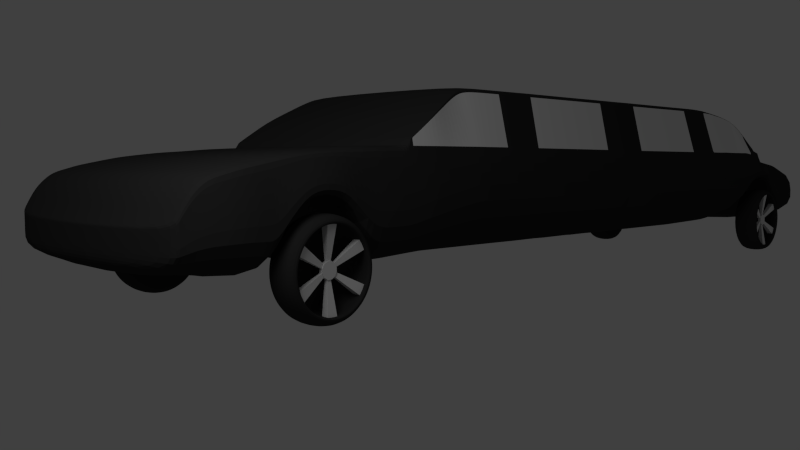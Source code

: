 # Source: limousine.blend  (saved by Blender 2.64.0; exported with 4.5.12 LTS)
import bpy
from mathutils import Matrix  # noqa: F401  (used for matrix-valued properties, if any)

bpy.ops.wm.read_factory_settings(use_empty=True)
scene = bpy.context.scene
scene.name = 'Scene'

# ---- collections
col_collection_1 = bpy.data.collections.new('Collection 1'); scene.collection.children.link(col_collection_1)

# ---- materials (node trees are filled in below, after node groups)
mat_limotire = bpy.data.materials.new('LimoTire')
mat_limotire.alpha_threshold = 0.0
mat_limotire.use_transparent_shadow = False
mat_limotire.diffuse_color = (0.02721, 0.02721, 0.02721, 1.0)
mat_limotire.roughness = 0.5
mat_limotire.line_color = (0.0, 0.0, 0.0, 1.0)
mat_limowheelmetal = bpy.data.materials.new('LimoWheelMetal')
mat_limowheelmetal.alpha_threshold = 0.0
mat_limowheelmetal.use_transparent_shadow = False
mat_limowheelmetal.roughness = 0.5
mat_limowheelmetal.line_color = (0.0, 0.0, 0.0, 1.0)
mat_limometal = bpy.data.materials.new('LimoMetal')
mat_limometal.alpha_threshold = 0.0
mat_limometal.use_transparent_shadow = False
mat_limometal.diffuse_color = (0.03106, 0.03106, 0.03106, 1.0)
mat_limometal.roughness = 0.5
mat_limometal.line_color = (0.0, 0.0, 0.0, 1.0)
mat_limowindow = bpy.data.materials.new('LimoWindow')
mat_limowindow.alpha_threshold = 0.0
mat_limowindow.use_transparent_shadow = False
mat_limowindow.roughness = 0.5
mat_limowindow.line_color = (0.0, 0.0, 0.0, 1.0)

# ---- material node trees

# ---- world
world_world = bpy.data.worlds.new('World'); scene.world = world_world
world_world.color = (0.05088, 0.05088, 0.05088)
world_world.use_sun_shadow = False
world_world.sun_shadow_jitter_overblur = 0.0
world_world.cycles.sampling_method = 'MANUAL'
world_world.cycles.sample_map_resolution = 256

# ---- cameras
cam_camera = bpy.data.cameras.new('Camera')
cam_camera.clip_end = 100.0
cam_camera.lens = 35.0
cam_camera.sensor_width = 32.0
cam_camera.sensor_height = 18.0
cam_camera.ortho_scale = 7.314
cam_camera.dof.focus_distance = 0.0
cam_camera.dof.aperture_fstop = 128.0

# ---- lights
light_lamp = bpy.data.lights.new('Lamp', 'POINT')
light_lamp.transmission_factor = 0.0
light_lamp.cutoff_distance = 30.0
light_lamp.energy = 100.0
light_lamp.shadow_buffer_clip_start = 1.001
light_lamp.shadow_soft_size = 1.0
light_lamp.shadow_maximum_resolution = 0.006
light_lamp.use_absolute_resolution = True
light_lamp.cycles.use_multiple_importance_sampling = False

# ---- meshes
me_cylinder_003 = bpy.data.meshes.new('Cylinder.003')
me_cylinder_003.from_pydata([(1.249e-08, 0.8969, -1.076), (6.452e-09, 0.8969, 1.076), (0.175, 0.8796, -1.076), (0.175, 0.8796, 1.076), (0.3432, 0.8286, -1.076), (0.3432, 0.8286, 1.076), (0.4983, 0.7457, -1.076), (0.4983, 0.7457, 1.076), (0.6342, 0.6342, -1.076), (0.6342, 0.6342, 1.076), (0.7457, 0.4983, -1.076), (0.7457, 0.4983, 1.076), (0.8286, 0.3432, -1.076), (0.8286, 0.3432, 1.076), (0.8796, 0.175, -1.076), (0.8796, 0.175, 1.076), (0.8969, 9.08e-08, -1.076), (0.8969, 1.024e-07, 1.076), (0.8796, -0.175, -1.076), (0.8796, -0.175, 1.076), (0.8286, -0.3432, -1.076), (0.8286, -0.3432, 1.076), (0.7457, -0.4983, -1.076), (0.7457, -0.4983, 1.076), (0.6342, -0.6342, -1.076), (0.6342, -0.6342, 1.076), (0.4983, -0.7457, -1.076), (0.4983, -0.7457, 1.076), (0.3432, -0.8286, -1.076), (0.3432, -0.8286, 1.076), (0.175, -0.8796, -1.076), (0.175, -0.8796, 1.076), (-2.876e-07, -0.8969, -1.076), (-2.937e-07, -0.8969, 1.076), (-0.175, -0.8796, -1.076), (-0.175, -0.8796, 1.076), (-0.3432, -0.8286, -1.076), (-0.3432, -0.8286, 1.076), (-0.4983, -0.7457, -1.076), (-0.4983, -0.7457, 1.076), (-0.6342, -0.6342, -1.076), (-0.6342, -0.6342, 1.076), (-0.7457, -0.4983, -1.076), (-0.7457, -0.4983, 1.076), (-0.8286, -0.3432, -1.076), (-0.8286, -0.3432, 1.076), (-0.8796, -0.175, -1.076), (-0.8796, -0.175, 1.076), (-0.8969, 8.97e-07, -1.076), (-0.8969, 9.086e-07, 1.076), (-0.8796, 0.175, -1.076), (-0.8796, 0.175, 1.076), (-0.8286, 0.3432, -1.076), (-0.8286, 0.3432, 1.076), (-0.7457, 0.4983, -1.076), (-0.7457, 0.4983, 1.076), (-0.6342, 0.6342, -1.076), (-0.6342, 0.6342, 1.076), (-0.4983, 0.7457, -1.076), (-0.4983, 0.7457, 1.076), (-0.3432, 0.8286, -1.076), (-0.3432, 0.8286, 1.076), (-0.175, 0.8796, -1.076), (-0.175, 0.8796, 1.076), (-1.015e-08, 1.1, -0.8), (0.2146, 1.079, -0.8), (0.421, 1.016, -0.8), (0.6111, 0.9146, -0.8), (0.7778, 0.7778, -0.8), (0.9146, 0.6111, -0.8), (1.016, 0.421, -0.8), (1.079, 0.2146, -0.8), (1.1, 5.414e-08, -0.8), (1.079, -0.2146, -0.8), (1.016, -0.421, -0.8), (0.9146, -0.6111, -0.8), (0.7778, -0.7778, -0.8), (0.6111, -0.9146, -0.8), (0.421, -1.016, -0.8), (0.2146, -1.079, -0.8), (-3.748e-07, -1.1, -0.8), (-0.2146, -1.079, -0.8), (-0.421, -1.016, -0.8), (-0.6111, -0.9146, -0.8), (-0.7778, -0.7778, -0.8), (-0.9146, -0.6111, -0.8), (-1.016, -0.421, -0.8), (-1.079, -0.2146, -0.8), (-1.1, 1.039e-06, -0.8), (-1.079, 0.2146, -0.8), (-1.016, 0.421, -0.8), (-0.9146, 0.6111, -0.8), (-0.7778, 0.7778, -0.8), (-0.6111, 0.9146, -0.8), (-0.421, 1.016, -0.8), (-0.2146, 1.079, -0.8), (-7.459e-09, 1.1, 0.8), (0.2146, 1.079, 0.8), (0.421, 1.016, 0.8), (0.6111, 0.9146, 0.8), (0.7778, 0.7778, 0.8), (0.9146, 0.6111, 0.8), (1.016, 0.421, 0.8), (1.079, 0.2146, 0.8), (1.1, 4.896e-08, 0.8), (1.079, -0.2146, 0.8), (1.016, -0.421, 0.8), (0.9146, -0.6111, 0.8), (0.7778, -0.7778, 0.8), (0.6111, -0.9146, 0.8), (0.421, -1.016, 0.8), (0.2146, -1.079, 0.8), (-3.721e-07, -1.1, 0.8), (-0.2146, -1.079, 0.8), (-0.421, -1.016, 0.8), (-0.6111, -0.9146, 0.8), (-0.7778, -0.7778, 0.8), (-0.9146, -0.6111, 0.8), (-1.016, -0.421, 0.8), (-1.079, -0.2146, 0.8), (-1.1, 1.034e-06, 0.8), (-1.079, 0.2146, 0.8), (-1.016, 0.421, 0.8), (-0.9146, 0.6111, 0.8), (-0.7778, 0.7778, 0.8), (-0.6111, 0.9146, 0.8), (-0.421, 1.016, 0.8), (-0.2146, 1.079, 0.8), (-2.428e-08, 0.8969, 0.3531), (0.175, 0.8796, 0.3531), (0.3432, 0.8286, 0.3531), (0.4983, 0.7457, 0.3531), (0.6342, 0.6342, 0.3531), (0.7457, 0.4983, 0.3531), (0.8286, 0.3432, 0.3531), (0.8796, 0.175, 0.3531), (0.8969, 1.383e-07, 0.3531), (0.8796, -0.175, 0.3531), (0.8286, -0.3432, 0.3531), (0.7457, -0.4983, 0.3531), (0.6342, -0.6342, 0.3531), (0.4983, -0.7457, 0.3531), (0.3432, -0.8286, 0.3531), (0.175, -0.8796, 0.3531), (-3.165e-07, -0.8969, 0.3531), (-0.175, -0.8796, 0.3531), (-0.3432, -0.8286, 0.3531), (-0.4983, -0.7457, 0.3531), (-0.6342, -0.6342, 0.3531), (-0.7457, -0.4983, 0.3531), (-0.8286, -0.3432, 0.3531), (-0.8796, -0.175, 0.3531), (-0.8969, 9.366e-07, 0.3531), (-0.8796, 0.175, 0.3531), (-0.8286, 0.3432, 0.3531), (-0.7457, 0.4983, 0.3531), (-0.6342, 0.6342, 0.3531), (-0.4983, 0.7457, 0.3531), (-0.3432, 0.8286, 0.3531), (-0.175, 0.8796, 0.3531), (-0.175, -0.8796, -0.7), (-2.927e-07, -0.8969, -0.7), (0.175, -0.8796, -0.7), (0.3432, -0.8286, -0.7), (0.4983, -0.7457, -0.7), (0.6342, -0.6342, -0.7), (0.7457, -0.4983, -0.7), (0.8286, -0.3432, -0.7), (0.8796, -0.175, -0.7), (0.8969, 1.081e-07, -0.7), (0.8796, 0.175, -0.7), (0.8286, 0.3432, -0.7), (0.7457, 0.4983, -0.7), (0.6342, 0.6342, -0.7), (0.4983, 0.7457, -0.7), (0.3432, 0.8286, -0.7), (0.175, 0.8796, -0.7), (-4.374e-10, 0.8969, -0.7), (-0.175, 0.8796, -0.7), (-0.3432, 0.8286, -0.7), (-0.4983, 0.7457, -0.7), (-0.6342, 0.6342, -0.7), (-0.7457, 0.4983, -0.7), (-0.8286, 0.3432, -0.7), (-0.8796, 0.175, -0.7), (-0.8969, 9.064e-07, -0.7), (-0.8796, -0.175, -0.7), (-0.8286, -0.3432, -0.7), (-0.7457, -0.4983, -0.7), (-0.6342, -0.6342, -0.7), (-0.4983, -0.7457, -0.7), (-0.3432, -0.8286, -0.7)], [], [(96, 1, 3, 97), (97, 3, 5, 98), (98, 5, 7, 99), (99, 7, 9, 100), (100, 9, 11, 101), (101, 11, 13, 102), (102, 13, 15, 103), (103, 15, 17, 104), (104, 17, 19, 105), (105, 19, 21, 106), (106, 21, 23, 107), (107, 23, 25, 108), (108, 25, 27, 109), (109, 27, 29, 110), (110, 29, 31, 111), (111, 31, 33, 112), (112, 33, 35, 113), (113, 35, 37, 114), (114, 37, 39, 115), (115, 39, 41, 116), (116, 41, 43, 117), (117, 43, 45, 118), (118, 45, 47, 119), (119, 47, 49, 120), (120, 49, 51, 121), (121, 51, 53, 122), (122, 53, 55, 123), (123, 55, 57, 124), (124, 57, 59, 125), (125, 59, 61, 126), (3, 1, 63, 61, 59, 57, 55, 53, 51, 49, 47, 45, 43, 41, 39, 37, 35, 33, 31, 29, 27, 25, 23, 21, 19, 17, 15, 13, 11, 9, 7, 5), (127, 63, 1, 96), (126, 61, 63, 127), (161, 160, 145, 144), (0, 64, 65, 2), (2, 65, 66, 4), (4, 66, 67, 6), (6, 67, 68, 8), (8, 68, 69, 10), (10, 69, 70, 12), (12, 70, 71, 14), (14, 71, 72, 16), (16, 72, 73, 18), (18, 73, 74, 20), (20, 74, 75, 22), (22, 75, 76, 24), (24, 76, 77, 26), (26, 77, 78, 28), (28, 78, 79, 30), (30, 79, 80, 32), (32, 80, 81, 34), (34, 81, 82, 36), (36, 82, 83, 38), (38, 83, 84, 40), (40, 84, 85, 42), (42, 85, 86, 44), (44, 86, 87, 46), (46, 87, 88, 48), (48, 88, 89, 50), (50, 89, 90, 52), (52, 90, 91, 54), (54, 91, 92, 56), (56, 92, 93, 58), (58, 93, 94, 60), (62, 95, 64, 0), (60, 94, 95, 62), (64, 96, 97, 65), (65, 97, 98, 66), (66, 98, 99, 67), (67, 99, 100, 68), (68, 100, 101, 69), (69, 101, 102, 70), (70, 102, 103, 71), (71, 103, 104, 72), (72, 104, 105, 73), (73, 105, 106, 74), (74, 106, 107, 75), (75, 107, 108, 76), (76, 108, 109, 77), (77, 109, 110, 78), (78, 110, 111, 79), (79, 111, 112, 80), (80, 112, 113, 81), (81, 113, 114, 82), (82, 114, 115, 83), (83, 115, 116, 84), (84, 116, 117, 85), (85, 117, 118, 86), (86, 118, 119, 87), (87, 119, 120, 88), (88, 120, 121, 89), (89, 121, 122, 90), (90, 122, 123, 91), (91, 123, 124, 92), (92, 124, 125, 93), (93, 125, 126, 94), (95, 127, 96, 64), (94, 126, 127, 95), (128, 129, 130, 131, 132, 133, 134, 135, 136, 137, 138, 139, 140, 141, 142, 143, 144, 145, 146, 147, 148, 149, 150, 151, 152, 153, 154, 155, 156, 157, 158, 159), (162, 161, 144, 143), (163, 162, 143, 142), (164, 163, 142, 141), (165, 164, 141, 140), (166, 165, 140, 139), (167, 166, 139, 138), (168, 167, 138, 137), (169, 168, 137, 136), (170, 169, 136, 135), (171, 170, 135, 134), (172, 171, 134, 133), (173, 172, 133, 132), (174, 173, 132, 131), (175, 174, 131, 130), (176, 175, 130, 129), (178, 177, 128, 159), (179, 178, 159, 158), (180, 179, 158, 157), (181, 180, 157, 156), (182, 181, 156, 155), (183, 182, 155, 154), (184, 183, 154, 153), (185, 184, 153, 152), (186, 185, 152, 151), (187, 186, 151, 150), (177, 176, 129, 128), (188, 187, 150, 149), (189, 188, 149, 148), (190, 189, 148, 147), (191, 190, 147, 146), (160, 191, 146, 145), (32, 34, 160, 161), (30, 32, 161, 162), (28, 30, 162, 163), (26, 28, 163, 164), (24, 26, 164, 165), (22, 24, 165, 166), (20, 22, 166, 167), (18, 20, 167, 168), (16, 18, 168, 169), (14, 16, 169, 170), (12, 14, 170, 171), (10, 12, 171, 172), (8, 10, 172, 173), (6, 8, 173, 174), (4, 6, 174, 175), (2, 4, 175, 176), (62, 0, 177, 178), (60, 62, 178, 179), (58, 60, 179, 180), (56, 58, 180, 181), (54, 56, 181, 182), (52, 54, 182, 183), (50, 52, 183, 184), (48, 50, 184, 185), (46, 48, 185, 186), (44, 46, 186, 187), (0, 2, 176, 177), (42, 44, 187, 188), (40, 42, 188, 189), (38, 40, 189, 190), (36, 38, 190, 191), (34, 36, 191, 160)])
me_cylinder_003.materials.append(mat_limotire)
me_cylinder_003.use_remesh_preserve_volume = False
me_cylinder_003.use_remesh_preserve_attributes = False
me_cylinder_003.use_mirror_vertex_groups = False
me_cylinder_003.update()
me_circle_004 = bpy.data.meshes.new('Circle.004')
me_circle_004.from_pydata([(0.0, 1.0, 0.0), (-0.2588, 0.9659, 0.0), (-0.866, 0.5, 0.0), (-0.9659, 0.2588, 0.0), (-0.866, -0.5, 0.0), (-0.7071, -0.7071, 0.0), (-3.894e-07, -1.0, 0.0), (0.2588, -0.9659, 0.0), (0.866, -0.5, 0.0), (0.9659, -0.2588, 0.0), (0.866, 0.5, 0.0), (0.7071, 0.7071, 0.0), (0.0, 1.0, -0.1944), (-0.2588, 0.9659, -0.1944), (-6.209e-08, -9.065e-08, -0.1917), (-0.866, 0.5, -0.1944), (-0.9659, 0.2588, -0.1944), (0.2032, -0.02765, -0.08611), (0.1632, -0.1241, -0.08611), (-0.866, -0.5, -0.1944), (-0.7071, -0.7071, -0.1944), (0.07765, -0.1898, -0.08611), (-0.02588, -0.2034, -0.08611), (-3.894e-07, -1.0, -0.1944), (0.2588, -0.9659, -0.1944), (-0.1255, -0.1621, -0.08611), (-0.1891, -0.07929, -0.08611), (0.866, -0.5, -0.1944), (0.9659, -0.2588, -0.1944), (-0.2032, 0.02765, -0.08611), (-0.1632, 0.1241, -0.08611), (0.866, 0.5, -0.1944), (0.7071, 0.7071, -0.1944), (-0.07765, 0.1898, -0.08611), (0.02588, 0.2034, -0.08611), (0.02588, 0.2034, -0.1139), (-0.07765, 0.1898, -0.1139), (-0.1632, 0.1241, -0.1139), (-0.2032, 0.02765, -0.1139), (-0.1891, -0.07929, -0.1139), (-0.1255, -0.1621, -0.1139), (-0.02588, -0.2034, -0.1139), (0.07765, -0.1898, -0.1139), (0.1632, -0.1241, -0.1139), (0.2032, -0.02765, -0.1139), (0.1891, 0.07929, -0.1139), (0.1255, 0.1621, -0.1139), (0.02588, 0.2034, -0.1917), (-0.07765, 0.1898, -0.1917), (-0.1632, 0.1241, -0.1917), (-0.2032, 0.02765, -0.1917), (-0.1891, -0.07929, -0.1917), (-0.1255, -0.1621, -0.1917), (-0.02588, -0.2034, -0.1917), (0.07765, -0.1898, -0.1917), (0.1632, -0.1241, -0.1917), (0.2032, -0.02765, -0.1917), (0.1891, 0.07929, -0.1917), (0.1255, 0.1621, -0.1917), (-6.224e-08, -9.686e-08, -0.08611), (0.1891, 0.07929, -0.08611), (0.1255, 0.1621, -0.08611)], [], [(1, 36, 35, 0), (38, 3, 16, 50), (58, 32, 31, 57), (17, 59, 18), (7, 42, 41, 6), (61, 59, 60), (59, 34, 33), (30, 59, 33), (59, 25, 22), (40, 5, 20, 52), (59, 21, 18), (29, 59, 30), (59, 61, 34), (0, 35, 47, 12), (25, 59, 26), (26, 59, 29), (59, 22, 21), (59, 17, 60), (42, 41, 53, 54), (36, 35, 47, 48), (46, 45, 57, 58), (40, 52, 51, 39), (44, 43, 55, 56), (38, 37, 49, 50), (52, 20, 19, 51), (44, 9, 28, 56), (49, 15, 2, 37), (11, 46, 45, 10), (24, 54, 42, 7), (5, 40, 39, 4), (56, 28, 27, 55), (4, 39, 51, 19), (50, 16, 15, 49), (32, 58, 46, 11), (13, 48, 36, 1), (9, 44, 43, 8), (6, 41, 53, 23), (8, 43, 55, 27), (3, 38, 37, 2), (54, 24, 23, 53), (10, 45, 57, 31), (48, 13, 12, 47), (40, 52, 53, 41), (39, 38, 50, 51), (48, 49, 37, 36), (46, 58, 47, 35), (44, 56, 57, 45), (43, 42, 54, 55), (34, 61, 46, 35), (38, 29, 30, 37), (21, 42, 43, 18), (22, 25, 40, 41), (37, 30, 33, 36), (33, 34, 35, 36), (46, 61, 60, 45), (44, 17, 18, 43), (60, 17, 44, 45), (21, 22, 41, 42), (39, 26, 29, 38), (40, 25, 26, 39), (14, 48, 47), (58, 57, 14), (54, 14, 55), (14, 56, 55), (14, 49, 48), (57, 56, 14), (14, 54, 53), (14, 51, 50), (14, 52, 51), (47, 58, 14), (14, 50, 49), (53, 52, 14)])
me_circle_004.materials.append(mat_limowheelmetal)
me_circle_004.use_remesh_preserve_volume = False
me_circle_004.use_remesh_preserve_attributes = False
me_circle_004.use_mirror_vertex_groups = False
me_circle_004.update()
me_circle_003 = bpy.data.meshes.new('Circle.003')
me_circle_003.from_pydata([(0.0, 1.0, 0.0), (-0.2588, 0.9659, 0.0), (-0.866, 0.5, 0.0), (-0.9659, 0.2588, 0.0), (-0.866, -0.5, 0.0), (-0.7071, -0.7071, 0.0), (-3.894e-07, -1.0, 0.0), (0.2588, -0.9659, 0.0), (0.866, -0.5, 0.0), (0.9659, -0.2588, 0.0), (0.866, 0.5, 0.0), (0.7071, 0.7071, 0.0), (0.0, 1.0, -0.1944), (-0.2588, 0.9659, -0.1944), (-6.209e-08, -9.065e-08, -0.1917), (-0.866, 0.5, -0.1944), (-0.9659, 0.2588, -0.1944), (0.2032, -0.02765, -0.08611), (0.1632, -0.1241, -0.08611), (-0.866, -0.5, -0.1944), (-0.7071, -0.7071, -0.1944), (0.07765, -0.1898, -0.08611), (-0.02588, -0.2034, -0.08611), (-3.894e-07, -1.0, -0.1944), (0.2588, -0.9659, -0.1944), (-0.1255, -0.1621, -0.08611), (-0.1891, -0.07929, -0.08611), (0.866, -0.5, -0.1944), (0.9659, -0.2588, -0.1944), (-0.2032, 0.02765, -0.08611), (-0.1632, 0.1241, -0.08611), (0.866, 0.5, -0.1944), (0.7071, 0.7071, -0.1944), (-0.07765, 0.1898, -0.08611), (0.02588, 0.2034, -0.08611), (0.02588, 0.2034, -0.1139), (-0.07765, 0.1898, -0.1139), (-0.1632, 0.1241, -0.1139), (-0.2032, 0.02765, -0.1139), (-0.1891, -0.07929, -0.1139), (-0.1255, -0.1621, -0.1139), (-0.02588, -0.2034, -0.1139), (0.07765, -0.1898, -0.1139), (0.1632, -0.1241, -0.1139), (0.2032, -0.02765, -0.1139), (0.1891, 0.07929, -0.1139), (0.1255, 0.1621, -0.1139), (0.02588, 0.2034, -0.1917), (-0.07765, 0.1898, -0.1917), (-0.1632, 0.1241, -0.1917), (-0.2032, 0.02765, -0.1917), (-0.1891, -0.07929, -0.1917), (-0.1255, -0.1621, -0.1917), (-0.02588, -0.2034, -0.1917), (0.07765, -0.1898, -0.1917), (0.1632, -0.1241, -0.1917), (0.2032, -0.02765, -0.1917), (0.1891, 0.07929, -0.1917), (0.1255, 0.1621, -0.1917), (-6.224e-08, -9.686e-08, -0.08611), (0.1891, 0.07929, -0.08611), (0.1255, 0.1621, -0.08611)], [], [(1, 36, 35, 0), (38, 3, 16, 50), (58, 32, 31, 57), (17, 59, 18), (7, 42, 41, 6), (61, 59, 60), (59, 34, 33), (30, 59, 33), (59, 25, 22), (40, 5, 20, 52), (59, 21, 18), (29, 59, 30), (59, 61, 34), (0, 35, 47, 12), (25, 59, 26), (26, 59, 29), (59, 22, 21), (59, 17, 60), (42, 41, 53, 54), (36, 35, 47, 48), (46, 45, 57, 58), (40, 52, 51, 39), (44, 43, 55, 56), (38, 37, 49, 50), (52, 20, 19, 51), (44, 9, 28, 56), (49, 15, 2, 37), (11, 46, 45, 10), (24, 54, 42, 7), (5, 40, 39, 4), (56, 28, 27, 55), (4, 39, 51, 19), (50, 16, 15, 49), (32, 58, 46, 11), (13, 48, 36, 1), (9, 44, 43, 8), (6, 41, 53, 23), (8, 43, 55, 27), (3, 38, 37, 2), (54, 24, 23, 53), (10, 45, 57, 31), (48, 13, 12, 47), (40, 52, 53, 41), (39, 38, 50, 51), (48, 49, 37, 36), (46, 58, 47, 35), (44, 56, 57, 45), (43, 42, 54, 55), (34, 61, 46, 35), (38, 29, 30, 37), (21, 42, 43, 18), (22, 25, 40, 41), (37, 30, 33, 36), (33, 34, 35, 36), (46, 61, 60, 45), (44, 17, 18, 43), (60, 17, 44, 45), (21, 22, 41, 42), (39, 26, 29, 38), (40, 25, 26, 39), (14, 48, 47), (58, 57, 14), (54, 14, 55), (14, 56, 55), (14, 49, 48), (57, 56, 14), (14, 54, 53), (14, 51, 50), (14, 52, 51), (47, 58, 14), (14, 50, 49), (53, 52, 14)])
me_circle_003.materials.append(mat_limowheelmetal)
me_circle_003.use_remesh_preserve_volume = False
me_circle_003.use_remesh_preserve_attributes = False
me_circle_003.use_mirror_vertex_groups = False
me_circle_003.update()
me_cylinder_002 = bpy.data.meshes.new('Cylinder.002')
me_cylinder_002.from_pydata([(1.249e-08, 0.8969, -1.076), (6.452e-09, 0.8969, 1.076), (0.175, 0.8796, -1.076), (0.175, 0.8796, 1.076), (0.3432, 0.8286, -1.076), (0.3432, 0.8286, 1.076), (0.4983, 0.7457, -1.076), (0.4983, 0.7457, 1.076), (0.6342, 0.6342, -1.076), (0.6342, 0.6342, 1.076), (0.7457, 0.4983, -1.076), (0.7457, 0.4983, 1.076), (0.8286, 0.3432, -1.076), (0.8286, 0.3432, 1.076), (0.8796, 0.175, -1.076), (0.8796, 0.175, 1.076), (0.8969, 9.08e-08, -1.076), (0.8969, 1.024e-07, 1.076), (0.8796, -0.175, -1.076), (0.8796, -0.175, 1.076), (0.8286, -0.3432, -1.076), (0.8286, -0.3432, 1.076), (0.7457, -0.4983, -1.076), (0.7457, -0.4983, 1.076), (0.6342, -0.6342, -1.076), (0.6342, -0.6342, 1.076), (0.4983, -0.7457, -1.076), (0.4983, -0.7457, 1.076), (0.3432, -0.8286, -1.076), (0.3432, -0.8286, 1.076), (0.175, -0.8796, -1.076), (0.175, -0.8796, 1.076), (-2.876e-07, -0.8969, -1.076), (-2.937e-07, -0.8969, 1.076), (-0.175, -0.8796, -1.076), (-0.175, -0.8796, 1.076), (-0.3432, -0.8286, -1.076), (-0.3432, -0.8286, 1.076), (-0.4983, -0.7457, -1.076), (-0.4983, -0.7457, 1.076), (-0.6342, -0.6342, -1.076), (-0.6342, -0.6342, 1.076), (-0.7457, -0.4983, -1.076), (-0.7457, -0.4983, 1.076), (-0.8286, -0.3432, -1.076), (-0.8286, -0.3432, 1.076), (-0.8796, -0.175, -1.076), (-0.8796, -0.175, 1.076), (-0.8969, 8.97e-07, -1.076), (-0.8969, 9.086e-07, 1.076), (-0.8796, 0.175, -1.076), (-0.8796, 0.175, 1.076), (-0.8286, 0.3432, -1.076), (-0.8286, 0.3432, 1.076), (-0.7457, 0.4983, -1.076), (-0.7457, 0.4983, 1.076), (-0.6342, 0.6342, -1.076), (-0.6342, 0.6342, 1.076), (-0.4983, 0.7457, -1.076), (-0.4983, 0.7457, 1.076), (-0.3432, 0.8286, -1.076), (-0.3432, 0.8286, 1.076), (-0.175, 0.8796, -1.076), (-0.175, 0.8796, 1.076), (-1.015e-08, 1.1, -0.8), (0.2146, 1.079, -0.8), (0.421, 1.016, -0.8), (0.6111, 0.9146, -0.8), (0.7778, 0.7778, -0.8), (0.9146, 0.6111, -0.8), (1.016, 0.421, -0.8), (1.079, 0.2146, -0.8), (1.1, 5.414e-08, -0.8), (1.079, -0.2146, -0.8), (1.016, -0.421, -0.8), (0.9146, -0.6111, -0.8), (0.7778, -0.7778, -0.8), (0.6111, -0.9146, -0.8), (0.421, -1.016, -0.8), (0.2146, -1.079, -0.8), (-3.748e-07, -1.1, -0.8), (-0.2146, -1.079, -0.8), (-0.421, -1.016, -0.8), (-0.6111, -0.9146, -0.8), (-0.7778, -0.7778, -0.8), (-0.9146, -0.6111, -0.8), (-1.016, -0.421, -0.8), (-1.079, -0.2146, -0.8), (-1.1, 1.039e-06, -0.8), (-1.079, 0.2146, -0.8), (-1.016, 0.421, -0.8), (-0.9146, 0.6111, -0.8), (-0.7778, 0.7778, -0.8), (-0.6111, 0.9146, -0.8), (-0.421, 1.016, -0.8), (-0.2146, 1.079, -0.8), (-7.459e-09, 1.1, 0.8), (0.2146, 1.079, 0.8), (0.421, 1.016, 0.8), (0.6111, 0.9146, 0.8), (0.7778, 0.7778, 0.8), (0.9146, 0.6111, 0.8), (1.016, 0.421, 0.8), (1.079, 0.2146, 0.8), (1.1, 4.896e-08, 0.8), (1.079, -0.2146, 0.8), (1.016, -0.421, 0.8), (0.9146, -0.6111, 0.8), (0.7778, -0.7778, 0.8), (0.6111, -0.9146, 0.8), (0.421, -1.016, 0.8), (0.2146, -1.079, 0.8), (-3.721e-07, -1.1, 0.8), (-0.2146, -1.079, 0.8), (-0.421, -1.016, 0.8), (-0.6111, -0.9146, 0.8), (-0.7778, -0.7778, 0.8), (-0.9146, -0.6111, 0.8), (-1.016, -0.421, 0.8), (-1.079, -0.2146, 0.8), (-1.1, 1.034e-06, 0.8), (-1.079, 0.2146, 0.8), (-1.016, 0.421, 0.8), (-0.9146, 0.6111, 0.8), (-0.7778, 0.7778, 0.8), (-0.6111, 0.9146, 0.8), (-0.421, 1.016, 0.8), (-0.2146, 1.079, 0.8), (-2.428e-08, 0.8969, 0.3531), (0.175, 0.8796, 0.3531), (0.3432, 0.8286, 0.3531), (0.4983, 0.7457, 0.3531), (0.6342, 0.6342, 0.3531), (0.7457, 0.4983, 0.3531), (0.8286, 0.3432, 0.3531), (0.8796, 0.175, 0.3531), (0.8969, 1.383e-07, 0.3531), (0.8796, -0.175, 0.3531), (0.8286, -0.3432, 0.3531), (0.7457, -0.4983, 0.3531), (0.6342, -0.6342, 0.3531), (0.4983, -0.7457, 0.3531), (0.3432, -0.8286, 0.3531), (0.175, -0.8796, 0.3531), (-3.165e-07, -0.8969, 0.3531), (-0.175, -0.8796, 0.3531), (-0.3432, -0.8286, 0.3531), (-0.4983, -0.7457, 0.3531), (-0.6342, -0.6342, 0.3531), (-0.7457, -0.4983, 0.3531), (-0.8286, -0.3432, 0.3531), (-0.8796, -0.175, 0.3531), (-0.8969, 9.366e-07, 0.3531), (-0.8796, 0.175, 0.3531), (-0.8286, 0.3432, 0.3531), (-0.7457, 0.4983, 0.3531), (-0.6342, 0.6342, 0.3531), (-0.4983, 0.7457, 0.3531), (-0.3432, 0.8286, 0.3531), (-0.175, 0.8796, 0.3531), (-0.175, -0.8796, -0.7), (-2.927e-07, -0.8969, -0.7), (0.175, -0.8796, -0.7), (0.3432, -0.8286, -0.7), (0.4983, -0.7457, -0.7), (0.6342, -0.6342, -0.7), (0.7457, -0.4983, -0.7), (0.8286, -0.3432, -0.7), (0.8796, -0.175, -0.7), (0.8969, 1.081e-07, -0.7), (0.8796, 0.175, -0.7), (0.8286, 0.3432, -0.7), (0.7457, 0.4983, -0.7), (0.6342, 0.6342, -0.7), (0.4983, 0.7457, -0.7), (0.3432, 0.8286, -0.7), (0.175, 0.8796, -0.7), (-4.374e-10, 0.8969, -0.7), (-0.175, 0.8796, -0.7), (-0.3432, 0.8286, -0.7), (-0.4983, 0.7457, -0.7), (-0.6342, 0.6342, -0.7), (-0.7457, 0.4983, -0.7), (-0.8286, 0.3432, -0.7), (-0.8796, 0.175, -0.7), (-0.8969, 9.064e-07, -0.7), (-0.8796, -0.175, -0.7), (-0.8286, -0.3432, -0.7), (-0.7457, -0.4983, -0.7), (-0.6342, -0.6342, -0.7), (-0.4983, -0.7457, -0.7), (-0.3432, -0.8286, -0.7)], [], [(96, 1, 3, 97), (97, 3, 5, 98), (98, 5, 7, 99), (99, 7, 9, 100), (100, 9, 11, 101), (101, 11, 13, 102), (102, 13, 15, 103), (103, 15, 17, 104), (104, 17, 19, 105), (105, 19, 21, 106), (106, 21, 23, 107), (107, 23, 25, 108), (108, 25, 27, 109), (109, 27, 29, 110), (110, 29, 31, 111), (111, 31, 33, 112), (112, 33, 35, 113), (113, 35, 37, 114), (114, 37, 39, 115), (115, 39, 41, 116), (116, 41, 43, 117), (117, 43, 45, 118), (118, 45, 47, 119), (119, 47, 49, 120), (120, 49, 51, 121), (121, 51, 53, 122), (122, 53, 55, 123), (123, 55, 57, 124), (124, 57, 59, 125), (125, 59, 61, 126), (3, 1, 63, 61, 59, 57, 55, 53, 51, 49, 47, 45, 43, 41, 39, 37, 35, 33, 31, 29, 27, 25, 23, 21, 19, 17, 15, 13, 11, 9, 7, 5), (127, 63, 1, 96), (126, 61, 63, 127), (161, 160, 145, 144), (0, 64, 65, 2), (2, 65, 66, 4), (4, 66, 67, 6), (6, 67, 68, 8), (8, 68, 69, 10), (10, 69, 70, 12), (12, 70, 71, 14), (14, 71, 72, 16), (16, 72, 73, 18), (18, 73, 74, 20), (20, 74, 75, 22), (22, 75, 76, 24), (24, 76, 77, 26), (26, 77, 78, 28), (28, 78, 79, 30), (30, 79, 80, 32), (32, 80, 81, 34), (34, 81, 82, 36), (36, 82, 83, 38), (38, 83, 84, 40), (40, 84, 85, 42), (42, 85, 86, 44), (44, 86, 87, 46), (46, 87, 88, 48), (48, 88, 89, 50), (50, 89, 90, 52), (52, 90, 91, 54), (54, 91, 92, 56), (56, 92, 93, 58), (58, 93, 94, 60), (62, 95, 64, 0), (60, 94, 95, 62), (64, 96, 97, 65), (65, 97, 98, 66), (66, 98, 99, 67), (67, 99, 100, 68), (68, 100, 101, 69), (69, 101, 102, 70), (70, 102, 103, 71), (71, 103, 104, 72), (72, 104, 105, 73), (73, 105, 106, 74), (74, 106, 107, 75), (75, 107, 108, 76), (76, 108, 109, 77), (77, 109, 110, 78), (78, 110, 111, 79), (79, 111, 112, 80), (80, 112, 113, 81), (81, 113, 114, 82), (82, 114, 115, 83), (83, 115, 116, 84), (84, 116, 117, 85), (85, 117, 118, 86), (86, 118, 119, 87), (87, 119, 120, 88), (88, 120, 121, 89), (89, 121, 122, 90), (90, 122, 123, 91), (91, 123, 124, 92), (92, 124, 125, 93), (93, 125, 126, 94), (95, 127, 96, 64), (94, 126, 127, 95), (128, 129, 130, 131, 132, 133, 134, 135, 136, 137, 138, 139, 140, 141, 142, 143, 144, 145, 146, 147, 148, 149, 150, 151, 152, 153, 154, 155, 156, 157, 158, 159), (162, 161, 144, 143), (163, 162, 143, 142), (164, 163, 142, 141), (165, 164, 141, 140), (166, 165, 140, 139), (167, 166, 139, 138), (168, 167, 138, 137), (169, 168, 137, 136), (170, 169, 136, 135), (171, 170, 135, 134), (172, 171, 134, 133), (173, 172, 133, 132), (174, 173, 132, 131), (175, 174, 131, 130), (176, 175, 130, 129), (178, 177, 128, 159), (179, 178, 159, 158), (180, 179, 158, 157), (181, 180, 157, 156), (182, 181, 156, 155), (183, 182, 155, 154), (184, 183, 154, 153), (185, 184, 153, 152), (186, 185, 152, 151), (187, 186, 151, 150), (177, 176, 129, 128), (188, 187, 150, 149), (189, 188, 149, 148), (190, 189, 148, 147), (191, 190, 147, 146), (160, 191, 146, 145), (32, 34, 160, 161), (30, 32, 161, 162), (28, 30, 162, 163), (26, 28, 163, 164), (24, 26, 164, 165), (22, 24, 165, 166), (20, 22, 166, 167), (18, 20, 167, 168), (16, 18, 168, 169), (14, 16, 169, 170), (12, 14, 170, 171), (10, 12, 171, 172), (8, 10, 172, 173), (6, 8, 173, 174), (4, 6, 174, 175), (2, 4, 175, 176), (62, 0, 177, 178), (60, 62, 178, 179), (58, 60, 179, 180), (56, 58, 180, 181), (54, 56, 181, 182), (52, 54, 182, 183), (50, 52, 183, 184), (48, 50, 184, 185), (46, 48, 185, 186), (44, 46, 186, 187), (0, 2, 176, 177), (42, 44, 187, 188), (40, 42, 188, 189), (38, 40, 189, 190), (36, 38, 190, 191), (34, 36, 191, 160)])
me_cylinder_002.materials.append(mat_limotire)
me_cylinder_002.use_remesh_preserve_volume = False
me_cylinder_002.use_remesh_preserve_attributes = False
me_cylinder_002.use_mirror_vertex_groups = False
me_cylinder_002.update()
me_cylinder_001 = bpy.data.meshes.new('Cylinder.001')
me_cylinder_001.from_pydata([(1.249e-08, 0.8969, -1.076), (6.452e-09, 0.8969, 1.076), (0.175, 0.8796, -1.076), (0.175, 0.8796, 1.076), (0.3432, 0.8286, -1.076), (0.3432, 0.8286, 1.076), (0.4983, 0.7457, -1.076), (0.4983, 0.7457, 1.076), (0.6342, 0.6342, -1.076), (0.6342, 0.6342, 1.076), (0.7457, 0.4983, -1.076), (0.7457, 0.4983, 1.076), (0.8286, 0.3432, -1.076), (0.8286, 0.3432, 1.076), (0.8796, 0.175, -1.076), (0.8796, 0.175, 1.076), (0.8969, 9.08e-08, -1.076), (0.8969, 1.024e-07, 1.076), (0.8796, -0.175, -1.076), (0.8796, -0.175, 1.076), (0.8286, -0.3432, -1.076), (0.8286, -0.3432, 1.076), (0.7457, -0.4983, -1.076), (0.7457, -0.4983, 1.076), (0.6342, -0.6342, -1.076), (0.6342, -0.6342, 1.076), (0.4983, -0.7457, -1.076), (0.4983, -0.7457, 1.076), (0.3432, -0.8286, -1.076), (0.3432, -0.8286, 1.076), (0.175, -0.8796, -1.076), (0.175, -0.8796, 1.076), (-2.876e-07, -0.8969, -1.076), (-2.937e-07, -0.8969, 1.076), (-0.175, -0.8796, -1.076), (-0.175, -0.8796, 1.076), (-0.3432, -0.8286, -1.076), (-0.3432, -0.8286, 1.076), (-0.4983, -0.7457, -1.076), (-0.4983, -0.7457, 1.076), (-0.6342, -0.6342, -1.076), (-0.6342, -0.6342, 1.076), (-0.7457, -0.4983, -1.076), (-0.7457, -0.4983, 1.076), (-0.8286, -0.3432, -1.076), (-0.8286, -0.3432, 1.076), (-0.8796, -0.175, -1.076), (-0.8796, -0.175, 1.076), (-0.8969, 8.97e-07, -1.076), (-0.8969, 9.086e-07, 1.076), (-0.8796, 0.175, -1.076), (-0.8796, 0.175, 1.076), (-0.8286, 0.3432, -1.076), (-0.8286, 0.3432, 1.076), (-0.7457, 0.4983, -1.076), (-0.7457, 0.4983, 1.076), (-0.6342, 0.6342, -1.076), (-0.6342, 0.6342, 1.076), (-0.4983, 0.7457, -1.076), (-0.4983, 0.7457, 1.076), (-0.3432, 0.8286, -1.076), (-0.3432, 0.8286, 1.076), (-0.175, 0.8796, -1.076), (-0.175, 0.8796, 1.076), (-1.015e-08, 1.1, -0.8), (0.2146, 1.079, -0.8), (0.421, 1.016, -0.8), (0.6111, 0.9146, -0.8), (0.7778, 0.7778, -0.8), (0.9146, 0.6111, -0.8), (1.016, 0.421, -0.8), (1.079, 0.2146, -0.8), (1.1, 5.414e-08, -0.8), (1.079, -0.2146, -0.8), (1.016, -0.421, -0.8), (0.9146, -0.6111, -0.8), (0.7778, -0.7778, -0.8), (0.6111, -0.9146, -0.8), (0.421, -1.016, -0.8), (0.2146, -1.079, -0.8), (-3.748e-07, -1.1, -0.8), (-0.2146, -1.079, -0.8), (-0.421, -1.016, -0.8), (-0.6111, -0.9146, -0.8), (-0.7778, -0.7778, -0.8), (-0.9146, -0.6111, -0.8), (-1.016, -0.421, -0.8), (-1.079, -0.2146, -0.8), (-1.1, 1.039e-06, -0.8), (-1.079, 0.2146, -0.8), (-1.016, 0.421, -0.8), (-0.9146, 0.6111, -0.8), (-0.7778, 0.7778, -0.8), (-0.6111, 0.9146, -0.8), (-0.421, 1.016, -0.8), (-0.2146, 1.079, -0.8), (-7.459e-09, 1.1, 0.8), (0.2146, 1.079, 0.8), (0.421, 1.016, 0.8), (0.6111, 0.9146, 0.8), (0.7778, 0.7778, 0.8), (0.9146, 0.6111, 0.8), (1.016, 0.421, 0.8), (1.079, 0.2146, 0.8), (1.1, 4.896e-08, 0.8), (1.079, -0.2146, 0.8), (1.016, -0.421, 0.8), (0.9146, -0.6111, 0.8), (0.7778, -0.7778, 0.8), (0.6111, -0.9146, 0.8), (0.421, -1.016, 0.8), (0.2146, -1.079, 0.8), (-3.721e-07, -1.1, 0.8), (-0.2146, -1.079, 0.8), (-0.421, -1.016, 0.8), (-0.6111, -0.9146, 0.8), (-0.7778, -0.7778, 0.8), (-0.9146, -0.6111, 0.8), (-1.016, -0.421, 0.8), (-1.079, -0.2146, 0.8), (-1.1, 1.034e-06, 0.8), (-1.079, 0.2146, 0.8), (-1.016, 0.421, 0.8), (-0.9146, 0.6111, 0.8), (-0.7778, 0.7778, 0.8), (-0.6111, 0.9146, 0.8), (-0.421, 1.016, 0.8), (-0.2146, 1.079, 0.8), (-2.428e-08, 0.8969, 0.3531), (0.175, 0.8796, 0.3531), (0.3432, 0.8286, 0.3531), (0.4983, 0.7457, 0.3531), (0.6342, 0.6342, 0.3531), (0.7457, 0.4983, 0.3531), (0.8286, 0.3432, 0.3531), (0.8796, 0.175, 0.3531), (0.8969, 1.383e-07, 0.3531), (0.8796, -0.175, 0.3531), (0.8286, -0.3432, 0.3531), (0.7457, -0.4983, 0.3531), (0.6342, -0.6342, 0.3531), (0.4983, -0.7457, 0.3531), (0.3432, -0.8286, 0.3531), (0.175, -0.8796, 0.3531), (-3.165e-07, -0.8969, 0.3531), (-0.175, -0.8796, 0.3531), (-0.3432, -0.8286, 0.3531), (-0.4983, -0.7457, 0.3531), (-0.6342, -0.6342, 0.3531), (-0.7457, -0.4983, 0.3531), (-0.8286, -0.3432, 0.3531), (-0.8796, -0.175, 0.3531), (-0.8969, 9.366e-07, 0.3531), (-0.8796, 0.175, 0.3531), (-0.8286, 0.3432, 0.3531), (-0.7457, 0.4983, 0.3531), (-0.6342, 0.6342, 0.3531), (-0.4983, 0.7457, 0.3531), (-0.3432, 0.8286, 0.3531), (-0.175, 0.8796, 0.3531), (-0.175, -0.8796, -0.7), (-2.927e-07, -0.8969, -0.7), (0.175, -0.8796, -0.7), (0.3432, -0.8286, -0.7), (0.4983, -0.7457, -0.7), (0.6342, -0.6342, -0.7), (0.7457, -0.4983, -0.7), (0.8286, -0.3432, -0.7), (0.8796, -0.175, -0.7), (0.8969, 1.081e-07, -0.7), (0.8796, 0.175, -0.7), (0.8286, 0.3432, -0.7), (0.7457, 0.4983, -0.7), (0.6342, 0.6342, -0.7), (0.4983, 0.7457, -0.7), (0.3432, 0.8286, -0.7), (0.175, 0.8796, -0.7), (-4.374e-10, 0.8969, -0.7), (-0.175, 0.8796, -0.7), (-0.3432, 0.8286, -0.7), (-0.4983, 0.7457, -0.7), (-0.6342, 0.6342, -0.7), (-0.7457, 0.4983, -0.7), (-0.8286, 0.3432, -0.7), (-0.8796, 0.175, -0.7), (-0.8969, 9.064e-07, -0.7), (-0.8796, -0.175, -0.7), (-0.8286, -0.3432, -0.7), (-0.7457, -0.4983, -0.7), (-0.6342, -0.6342, -0.7), (-0.4983, -0.7457, -0.7), (-0.3432, -0.8286, -0.7)], [], [(96, 1, 3, 97), (97, 3, 5, 98), (98, 5, 7, 99), (99, 7, 9, 100), (100, 9, 11, 101), (101, 11, 13, 102), (102, 13, 15, 103), (103, 15, 17, 104), (104, 17, 19, 105), (105, 19, 21, 106), (106, 21, 23, 107), (107, 23, 25, 108), (108, 25, 27, 109), (109, 27, 29, 110), (110, 29, 31, 111), (111, 31, 33, 112), (112, 33, 35, 113), (113, 35, 37, 114), (114, 37, 39, 115), (115, 39, 41, 116), (116, 41, 43, 117), (117, 43, 45, 118), (118, 45, 47, 119), (119, 47, 49, 120), (120, 49, 51, 121), (121, 51, 53, 122), (122, 53, 55, 123), (123, 55, 57, 124), (124, 57, 59, 125), (125, 59, 61, 126), (3, 1, 63, 61, 59, 57, 55, 53, 51, 49, 47, 45, 43, 41, 39, 37, 35, 33, 31, 29, 27, 25, 23, 21, 19, 17, 15, 13, 11, 9, 7, 5), (127, 63, 1, 96), (126, 61, 63, 127), (161, 160, 145, 144), (0, 64, 65, 2), (2, 65, 66, 4), (4, 66, 67, 6), (6, 67, 68, 8), (8, 68, 69, 10), (10, 69, 70, 12), (12, 70, 71, 14), (14, 71, 72, 16), (16, 72, 73, 18), (18, 73, 74, 20), (20, 74, 75, 22), (22, 75, 76, 24), (24, 76, 77, 26), (26, 77, 78, 28), (28, 78, 79, 30), (30, 79, 80, 32), (32, 80, 81, 34), (34, 81, 82, 36), (36, 82, 83, 38), (38, 83, 84, 40), (40, 84, 85, 42), (42, 85, 86, 44), (44, 86, 87, 46), (46, 87, 88, 48), (48, 88, 89, 50), (50, 89, 90, 52), (52, 90, 91, 54), (54, 91, 92, 56), (56, 92, 93, 58), (58, 93, 94, 60), (62, 95, 64, 0), (60, 94, 95, 62), (64, 96, 97, 65), (65, 97, 98, 66), (66, 98, 99, 67), (67, 99, 100, 68), (68, 100, 101, 69), (69, 101, 102, 70), (70, 102, 103, 71), (71, 103, 104, 72), (72, 104, 105, 73), (73, 105, 106, 74), (74, 106, 107, 75), (75, 107, 108, 76), (76, 108, 109, 77), (77, 109, 110, 78), (78, 110, 111, 79), (79, 111, 112, 80), (80, 112, 113, 81), (81, 113, 114, 82), (82, 114, 115, 83), (83, 115, 116, 84), (84, 116, 117, 85), (85, 117, 118, 86), (86, 118, 119, 87), (87, 119, 120, 88), (88, 120, 121, 89), (89, 121, 122, 90), (90, 122, 123, 91), (91, 123, 124, 92), (92, 124, 125, 93), (93, 125, 126, 94), (95, 127, 96, 64), (94, 126, 127, 95), (128, 129, 130, 131, 132, 133, 134, 135, 136, 137, 138, 139, 140, 141, 142, 143, 144, 145, 146, 147, 148, 149, 150, 151, 152, 153, 154, 155, 156, 157, 158, 159), (162, 161, 144, 143), (163, 162, 143, 142), (164, 163, 142, 141), (165, 164, 141, 140), (166, 165, 140, 139), (167, 166, 139, 138), (168, 167, 138, 137), (169, 168, 137, 136), (170, 169, 136, 135), (171, 170, 135, 134), (172, 171, 134, 133), (173, 172, 133, 132), (174, 173, 132, 131), (175, 174, 131, 130), (176, 175, 130, 129), (178, 177, 128, 159), (179, 178, 159, 158), (180, 179, 158, 157), (181, 180, 157, 156), (182, 181, 156, 155), (183, 182, 155, 154), (184, 183, 154, 153), (185, 184, 153, 152), (186, 185, 152, 151), (187, 186, 151, 150), (177, 176, 129, 128), (188, 187, 150, 149), (189, 188, 149, 148), (190, 189, 148, 147), (191, 190, 147, 146), (160, 191, 146, 145), (32, 34, 160, 161), (30, 32, 161, 162), (28, 30, 162, 163), (26, 28, 163, 164), (24, 26, 164, 165), (22, 24, 165, 166), (20, 22, 166, 167), (18, 20, 167, 168), (16, 18, 168, 169), (14, 16, 169, 170), (12, 14, 170, 171), (10, 12, 171, 172), (8, 10, 172, 173), (6, 8, 173, 174), (4, 6, 174, 175), (2, 4, 175, 176), (62, 0, 177, 178), (60, 62, 178, 179), (58, 60, 179, 180), (56, 58, 180, 181), (54, 56, 181, 182), (52, 54, 182, 183), (50, 52, 183, 184), (48, 50, 184, 185), (46, 48, 185, 186), (44, 46, 186, 187), (0, 2, 176, 177), (42, 44, 187, 188), (40, 42, 188, 189), (38, 40, 189, 190), (36, 38, 190, 191), (34, 36, 191, 160)])
me_cylinder_001.materials.append(mat_limotire)
me_cylinder_001.use_remesh_preserve_volume = False
me_cylinder_001.use_remesh_preserve_attributes = False
me_cylinder_001.use_mirror_vertex_groups = False
me_cylinder_001.update()
me_circle_002 = bpy.data.meshes.new('Circle.002')
me_circle_002.from_pydata([(0.0, 1.0, 0.0), (-0.2588, 0.9659, 0.0), (-0.866, 0.5, 0.0), (-0.9659, 0.2588, 0.0), (-0.866, -0.5, 0.0), (-0.7071, -0.7071, 0.0), (-3.894e-07, -1.0, 0.0), (0.2588, -0.9659, 0.0), (0.866, -0.5, 0.0), (0.9659, -0.2588, 0.0), (0.866, 0.5, 0.0), (0.7071, 0.7071, 0.0), (0.0, 1.0, -0.1944), (-0.2588, 0.9659, -0.1944), (-6.209e-08, -9.065e-08, -0.1917), (-0.866, 0.5, -0.1944), (-0.9659, 0.2588, -0.1944), (0.2032, -0.02765, -0.08611), (0.1632, -0.1241, -0.08611), (-0.866, -0.5, -0.1944), (-0.7071, -0.7071, -0.1944), (0.07765, -0.1898, -0.08611), (-0.02588, -0.2034, -0.08611), (-3.894e-07, -1.0, -0.1944), (0.2588, -0.9659, -0.1944), (-0.1255, -0.1621, -0.08611), (-0.1891, -0.07929, -0.08611), (0.866, -0.5, -0.1944), (0.9659, -0.2588, -0.1944), (-0.2032, 0.02765, -0.08611), (-0.1632, 0.1241, -0.08611), (0.866, 0.5, -0.1944), (0.7071, 0.7071, -0.1944), (-0.07765, 0.1898, -0.08611), (0.02588, 0.2034, -0.08611), (0.02588, 0.2034, -0.1139), (-0.07765, 0.1898, -0.1139), (-0.1632, 0.1241, -0.1139), (-0.2032, 0.02765, -0.1139), (-0.1891, -0.07929, -0.1139), (-0.1255, -0.1621, -0.1139), (-0.02588, -0.2034, -0.1139), (0.07765, -0.1898, -0.1139), (0.1632, -0.1241, -0.1139), (0.2032, -0.02765, -0.1139), (0.1891, 0.07929, -0.1139), (0.1255, 0.1621, -0.1139), (0.02588, 0.2034, -0.1917), (-0.07765, 0.1898, -0.1917), (-0.1632, 0.1241, -0.1917), (-0.2032, 0.02765, -0.1917), (-0.1891, -0.07929, -0.1917), (-0.1255, -0.1621, -0.1917), (-0.02588, -0.2034, -0.1917), (0.07765, -0.1898, -0.1917), (0.1632, -0.1241, -0.1917), (0.2032, -0.02765, -0.1917), (0.1891, 0.07929, -0.1917), (0.1255, 0.1621, -0.1917), (-6.224e-08, -9.686e-08, -0.08611), (0.1891, 0.07929, -0.08611), (0.1255, 0.1621, -0.08611)], [], [(1, 36, 35, 0), (38, 3, 16, 50), (58, 32, 31, 57), (17, 59, 18), (7, 42, 41, 6), (61, 59, 60), (59, 34, 33), (30, 59, 33), (59, 25, 22), (40, 5, 20, 52), (59, 21, 18), (29, 59, 30), (59, 61, 34), (0, 35, 47, 12), (25, 59, 26), (26, 59, 29), (59, 22, 21), (59, 17, 60), (42, 41, 53, 54), (36, 35, 47, 48), (46, 45, 57, 58), (40, 52, 51, 39), (44, 43, 55, 56), (38, 37, 49, 50), (52, 20, 19, 51), (44, 9, 28, 56), (49, 15, 2, 37), (11, 46, 45, 10), (24, 54, 42, 7), (5, 40, 39, 4), (56, 28, 27, 55), (4, 39, 51, 19), (50, 16, 15, 49), (32, 58, 46, 11), (13, 48, 36, 1), (9, 44, 43, 8), (6, 41, 53, 23), (8, 43, 55, 27), (3, 38, 37, 2), (54, 24, 23, 53), (10, 45, 57, 31), (48, 13, 12, 47), (40, 52, 53, 41), (39, 38, 50, 51), (48, 49, 37, 36), (46, 58, 47, 35), (44, 56, 57, 45), (43, 42, 54, 55), (34, 61, 46, 35), (38, 29, 30, 37), (21, 42, 43, 18), (22, 25, 40, 41), (37, 30, 33, 36), (33, 34, 35, 36), (46, 61, 60, 45), (44, 17, 18, 43), (60, 17, 44, 45), (21, 22, 41, 42), (39, 26, 29, 38), (40, 25, 26, 39), (14, 48, 47), (58, 57, 14), (54, 14, 55), (14, 56, 55), (14, 49, 48), (57, 56, 14), (14, 54, 53), (14, 51, 50), (14, 52, 51), (47, 58, 14), (14, 50, 49), (53, 52, 14)])
me_circle_002.materials.append(mat_limowheelmetal)
me_circle_002.use_remesh_preserve_volume = False
me_circle_002.use_remesh_preserve_attributes = False
me_circle_002.use_mirror_vertex_groups = False
me_circle_002.update()
me_circle_001 = bpy.data.meshes.new('Circle.001')
me_circle_001.from_pydata([(0.0, 1.0, 0.0), (-0.2588, 0.9659, 0.0), (-0.866, 0.5, 0.0), (-0.9659, 0.2588, 0.0), (-0.866, -0.5, 0.0), (-0.7071, -0.7071, 0.0), (-3.894e-07, -1.0, 0.0), (0.2588, -0.9659, 0.0), (0.866, -0.5, 0.0), (0.9659, -0.2588, 0.0), (0.866, 0.5, 0.0), (0.7071, 0.7071, 0.0), (0.0, 1.0, -0.1944), (-0.2588, 0.9659, -0.1944), (-6.209e-08, -9.065e-08, -0.1917), (-0.866, 0.5, -0.1944), (-0.9659, 0.2588, -0.1944), (0.2032, -0.02765, -0.08611), (0.1632, -0.1241, -0.08611), (-0.866, -0.5, -0.1944), (-0.7071, -0.7071, -0.1944), (0.07765, -0.1898, -0.08611), (-0.02588, -0.2034, -0.08611), (-3.894e-07, -1.0, -0.1944), (0.2588, -0.9659, -0.1944), (-0.1255, -0.1621, -0.08611), (-0.1891, -0.07929, -0.08611), (0.866, -0.5, -0.1944), (0.9659, -0.2588, -0.1944), (-0.2032, 0.02765, -0.08611), (-0.1632, 0.1241, -0.08611), (0.866, 0.5, -0.1944), (0.7071, 0.7071, -0.1944), (-0.07765, 0.1898, -0.08611), (0.02588, 0.2034, -0.08611), (0.02588, 0.2034, -0.1139), (-0.07765, 0.1898, -0.1139), (-0.1632, 0.1241, -0.1139), (-0.2032, 0.02765, -0.1139), (-0.1891, -0.07929, -0.1139), (-0.1255, -0.1621, -0.1139), (-0.02588, -0.2034, -0.1139), (0.07765, -0.1898, -0.1139), (0.1632, -0.1241, -0.1139), (0.2032, -0.02765, -0.1139), (0.1891, 0.07929, -0.1139), (0.1255, 0.1621, -0.1139), (0.02588, 0.2034, -0.1917), (-0.07765, 0.1898, -0.1917), (-0.1632, 0.1241, -0.1917), (-0.2032, 0.02765, -0.1917), (-0.1891, -0.07929, -0.1917), (-0.1255, -0.1621, -0.1917), (-0.02588, -0.2034, -0.1917), (0.07765, -0.1898, -0.1917), (0.1632, -0.1241, -0.1917), (0.2032, -0.02765, -0.1917), (0.1891, 0.07929, -0.1917), (0.1255, 0.1621, -0.1917), (-6.224e-08, -9.686e-08, -0.08611), (0.1891, 0.07929, -0.08611), (0.1255, 0.1621, -0.08611)], [], [(1, 36, 35, 0), (38, 3, 16, 50), (58, 32, 31, 57), (17, 59, 18), (7, 42, 41, 6), (61, 59, 60), (59, 34, 33), (30, 59, 33), (59, 25, 22), (40, 5, 20, 52), (59, 21, 18), (29, 59, 30), (59, 61, 34), (0, 35, 47, 12), (25, 59, 26), (26, 59, 29), (59, 22, 21), (59, 17, 60), (42, 41, 53, 54), (36, 35, 47, 48), (46, 45, 57, 58), (40, 52, 51, 39), (44, 43, 55, 56), (38, 37, 49, 50), (52, 20, 19, 51), (44, 9, 28, 56), (49, 15, 2, 37), (11, 46, 45, 10), (24, 54, 42, 7), (5, 40, 39, 4), (56, 28, 27, 55), (4, 39, 51, 19), (50, 16, 15, 49), (32, 58, 46, 11), (13, 48, 36, 1), (9, 44, 43, 8), (6, 41, 53, 23), (8, 43, 55, 27), (3, 38, 37, 2), (54, 24, 23, 53), (10, 45, 57, 31), (48, 13, 12, 47), (40, 52, 53, 41), (39, 38, 50, 51), (48, 49, 37, 36), (46, 58, 47, 35), (44, 56, 57, 45), (43, 42, 54, 55), (34, 61, 46, 35), (38, 29, 30, 37), (21, 42, 43, 18), (22, 25, 40, 41), (37, 30, 33, 36), (33, 34, 35, 36), (46, 61, 60, 45), (44, 17, 18, 43), (60, 17, 44, 45), (21, 22, 41, 42), (39, 26, 29, 38), (40, 25, 26, 39), (14, 48, 47), (58, 57, 14), (54, 14, 55), (14, 56, 55), (14, 49, 48), (57, 56, 14), (14, 54, 53), (14, 51, 50), (14, 52, 51), (47, 58, 14), (14, 50, 49), (53, 52, 14)])
me_circle_001.materials.append(mat_limowheelmetal)
me_circle_001.use_remesh_preserve_volume = False
me_circle_001.use_remesh_preserve_attributes = False
me_circle_001.use_mirror_vertex_groups = False
me_circle_001.update()
me_cylinder = bpy.data.meshes.new('Cylinder')
me_cylinder.from_pydata([(1.249e-08, 0.8969, -1.076), (6.452e-09, 0.8969, 1.076), (0.175, 0.8796, -1.076), (0.175, 0.8796, 1.076), (0.3432, 0.8286, -1.076), (0.3432, 0.8286, 1.076), (0.4983, 0.7457, -1.076), (0.4983, 0.7457, 1.076), (0.6342, 0.6342, -1.076), (0.6342, 0.6342, 1.076), (0.7457, 0.4983, -1.076), (0.7457, 0.4983, 1.076), (0.8286, 0.3432, -1.076), (0.8286, 0.3432, 1.076), (0.8796, 0.175, -1.076), (0.8796, 0.175, 1.076), (0.8969, 9.08e-08, -1.076), (0.8969, 1.024e-07, 1.076), (0.8796, -0.175, -1.076), (0.8796, -0.175, 1.076), (0.8286, -0.3432, -1.076), (0.8286, -0.3432, 1.076), (0.7457, -0.4983, -1.076), (0.7457, -0.4983, 1.076), (0.6342, -0.6342, -1.076), (0.6342, -0.6342, 1.076), (0.4983, -0.7457, -1.076), (0.4983, -0.7457, 1.076), (0.3432, -0.8286, -1.076), (0.3432, -0.8286, 1.076), (0.175, -0.8796, -1.076), (0.175, -0.8796, 1.076), (-2.876e-07, -0.8969, -1.076), (-2.937e-07, -0.8969, 1.076), (-0.175, -0.8796, -1.076), (-0.175, -0.8796, 1.076), (-0.3432, -0.8286, -1.076), (-0.3432, -0.8286, 1.076), (-0.4983, -0.7457, -1.076), (-0.4983, -0.7457, 1.076), (-0.6342, -0.6342, -1.076), (-0.6342, -0.6342, 1.076), (-0.7457, -0.4983, -1.076), (-0.7457, -0.4983, 1.076), (-0.8286, -0.3432, -1.076), (-0.8286, -0.3432, 1.076), (-0.8796, -0.175, -1.076), (-0.8796, -0.175, 1.076), (-0.8969, 8.97e-07, -1.076), (-0.8969, 9.086e-07, 1.076), (-0.8796, 0.175, -1.076), (-0.8796, 0.175, 1.076), (-0.8286, 0.3432, -1.076), (-0.8286, 0.3432, 1.076), (-0.7457, 0.4983, -1.076), (-0.7457, 0.4983, 1.076), (-0.6342, 0.6342, -1.076), (-0.6342, 0.6342, 1.076), (-0.4983, 0.7457, -1.076), (-0.4983, 0.7457, 1.076), (-0.3432, 0.8286, -1.076), (-0.3432, 0.8286, 1.076), (-0.175, 0.8796, -1.076), (-0.175, 0.8796, 1.076), (-1.015e-08, 1.1, -0.8), (0.2146, 1.079, -0.8), (0.421, 1.016, -0.8), (0.6111, 0.9146, -0.8), (0.7778, 0.7778, -0.8), (0.9146, 0.6111, -0.8), (1.016, 0.421, -0.8), (1.079, 0.2146, -0.8), (1.1, 5.414e-08, -0.8), (1.079, -0.2146, -0.8), (1.016, -0.421, -0.8), (0.9146, -0.6111, -0.8), (0.7778, -0.7778, -0.8), (0.6111, -0.9146, -0.8), (0.421, -1.016, -0.8), (0.2146, -1.079, -0.8), (-3.748e-07, -1.1, -0.8), (-0.2146, -1.079, -0.8), (-0.421, -1.016, -0.8), (-0.6111, -0.9146, -0.8), (-0.7778, -0.7778, -0.8), (-0.9146, -0.6111, -0.8), (-1.016, -0.421, -0.8), (-1.079, -0.2146, -0.8), (-1.1, 1.039e-06, -0.8), (-1.079, 0.2146, -0.8), (-1.016, 0.421, -0.8), (-0.9146, 0.6111, -0.8), (-0.7778, 0.7778, -0.8), (-0.6111, 0.9146, -0.8), (-0.421, 1.016, -0.8), (-0.2146, 1.079, -0.8), (-7.459e-09, 1.1, 0.8), (0.2146, 1.079, 0.8), (0.421, 1.016, 0.8), (0.6111, 0.9146, 0.8), (0.7778, 0.7778, 0.8), (0.9146, 0.6111, 0.8), (1.016, 0.421, 0.8), (1.079, 0.2146, 0.8), (1.1, 4.896e-08, 0.8), (1.079, -0.2146, 0.8), (1.016, -0.421, 0.8), (0.9146, -0.6111, 0.8), (0.7778, -0.7778, 0.8), (0.6111, -0.9146, 0.8), (0.421, -1.016, 0.8), (0.2146, -1.079, 0.8), (-3.721e-07, -1.1, 0.8), (-0.2146, -1.079, 0.8), (-0.421, -1.016, 0.8), (-0.6111, -0.9146, 0.8), (-0.7778, -0.7778, 0.8), (-0.9146, -0.6111, 0.8), (-1.016, -0.421, 0.8), (-1.079, -0.2146, 0.8), (-1.1, 1.034e-06, 0.8), (-1.079, 0.2146, 0.8), (-1.016, 0.421, 0.8), (-0.9146, 0.6111, 0.8), (-0.7778, 0.7778, 0.8), (-0.6111, 0.9146, 0.8), (-0.421, 1.016, 0.8), (-0.2146, 1.079, 0.8), (-2.428e-08, 0.8969, 0.3531), (0.175, 0.8796, 0.3531), (0.3432, 0.8286, 0.3531), (0.4983, 0.7457, 0.3531), (0.6342, 0.6342, 0.3531), (0.7457, 0.4983, 0.3531), (0.8286, 0.3432, 0.3531), (0.8796, 0.175, 0.3531), (0.8969, 1.383e-07, 0.3531), (0.8796, -0.175, 0.3531), (0.8286, -0.3432, 0.3531), (0.7457, -0.4983, 0.3531), (0.6342, -0.6342, 0.3531), (0.4983, -0.7457, 0.3531), (0.3432, -0.8286, 0.3531), (0.175, -0.8796, 0.3531), (-3.165e-07, -0.8969, 0.3531), (-0.175, -0.8796, 0.3531), (-0.3432, -0.8286, 0.3531), (-0.4983, -0.7457, 0.3531), (-0.6342, -0.6342, 0.3531), (-0.7457, -0.4983, 0.3531), (-0.8286, -0.3432, 0.3531), (-0.8796, -0.175, 0.3531), (-0.8969, 9.366e-07, 0.3531), (-0.8796, 0.175, 0.3531), (-0.8286, 0.3432, 0.3531), (-0.7457, 0.4983, 0.3531), (-0.6342, 0.6342, 0.3531), (-0.4983, 0.7457, 0.3531), (-0.3432, 0.8286, 0.3531), (-0.175, 0.8796, 0.3531), (-0.175, -0.8796, -0.7), (-2.927e-07, -0.8969, -0.7), (0.175, -0.8796, -0.7), (0.3432, -0.8286, -0.7), (0.4983, -0.7457, -0.7), (0.6342, -0.6342, -0.7), (0.7457, -0.4983, -0.7), (0.8286, -0.3432, -0.7), (0.8796, -0.175, -0.7), (0.8969, 1.081e-07, -0.7), (0.8796, 0.175, -0.7), (0.8286, 0.3432, -0.7), (0.7457, 0.4983, -0.7), (0.6342, 0.6342, -0.7), (0.4983, 0.7457, -0.7), (0.3432, 0.8286, -0.7), (0.175, 0.8796, -0.7), (-4.374e-10, 0.8969, -0.7), (-0.175, 0.8796, -0.7), (-0.3432, 0.8286, -0.7), (-0.4983, 0.7457, -0.7), (-0.6342, 0.6342, -0.7), (-0.7457, 0.4983, -0.7), (-0.8286, 0.3432, -0.7), (-0.8796, 0.175, -0.7), (-0.8969, 9.064e-07, -0.7), (-0.8796, -0.175, -0.7), (-0.8286, -0.3432, -0.7), (-0.7457, -0.4983, -0.7), (-0.6342, -0.6342, -0.7), (-0.4983, -0.7457, -0.7), (-0.3432, -0.8286, -0.7)], [], [(96, 1, 3, 97), (97, 3, 5, 98), (98, 5, 7, 99), (99, 7, 9, 100), (100, 9, 11, 101), (101, 11, 13, 102), (102, 13, 15, 103), (103, 15, 17, 104), (104, 17, 19, 105), (105, 19, 21, 106), (106, 21, 23, 107), (107, 23, 25, 108), (108, 25, 27, 109), (109, 27, 29, 110), (110, 29, 31, 111), (111, 31, 33, 112), (112, 33, 35, 113), (113, 35, 37, 114), (114, 37, 39, 115), (115, 39, 41, 116), (116, 41, 43, 117), (117, 43, 45, 118), (118, 45, 47, 119), (119, 47, 49, 120), (120, 49, 51, 121), (121, 51, 53, 122), (122, 53, 55, 123), (123, 55, 57, 124), (124, 57, 59, 125), (125, 59, 61, 126), (3, 1, 63, 61, 59, 57, 55, 53, 51, 49, 47, 45, 43, 41, 39, 37, 35, 33, 31, 29, 27, 25, 23, 21, 19, 17, 15, 13, 11, 9, 7, 5), (127, 63, 1, 96), (126, 61, 63, 127), (161, 160, 145, 144), (0, 64, 65, 2), (2, 65, 66, 4), (4, 66, 67, 6), (6, 67, 68, 8), (8, 68, 69, 10), (10, 69, 70, 12), (12, 70, 71, 14), (14, 71, 72, 16), (16, 72, 73, 18), (18, 73, 74, 20), (20, 74, 75, 22), (22, 75, 76, 24), (24, 76, 77, 26), (26, 77, 78, 28), (28, 78, 79, 30), (30, 79, 80, 32), (32, 80, 81, 34), (34, 81, 82, 36), (36, 82, 83, 38), (38, 83, 84, 40), (40, 84, 85, 42), (42, 85, 86, 44), (44, 86, 87, 46), (46, 87, 88, 48), (48, 88, 89, 50), (50, 89, 90, 52), (52, 90, 91, 54), (54, 91, 92, 56), (56, 92, 93, 58), (58, 93, 94, 60), (62, 95, 64, 0), (60, 94, 95, 62), (64, 96, 97, 65), (65, 97, 98, 66), (66, 98, 99, 67), (67, 99, 100, 68), (68, 100, 101, 69), (69, 101, 102, 70), (70, 102, 103, 71), (71, 103, 104, 72), (72, 104, 105, 73), (73, 105, 106, 74), (74, 106, 107, 75), (75, 107, 108, 76), (76, 108, 109, 77), (77, 109, 110, 78), (78, 110, 111, 79), (79, 111, 112, 80), (80, 112, 113, 81), (81, 113, 114, 82), (82, 114, 115, 83), (83, 115, 116, 84), (84, 116, 117, 85), (85, 117, 118, 86), (86, 118, 119, 87), (87, 119, 120, 88), (88, 120, 121, 89), (89, 121, 122, 90), (90, 122, 123, 91), (91, 123, 124, 92), (92, 124, 125, 93), (93, 125, 126, 94), (95, 127, 96, 64), (94, 126, 127, 95), (128, 129, 130, 131, 132, 133, 134, 135, 136, 137, 138, 139, 140, 141, 142, 143, 144, 145, 146, 147, 148, 149, 150, 151, 152, 153, 154, 155, 156, 157, 158, 159), (162, 161, 144, 143), (163, 162, 143, 142), (164, 163, 142, 141), (165, 164, 141, 140), (166, 165, 140, 139), (167, 166, 139, 138), (168, 167, 138, 137), (169, 168, 137, 136), (170, 169, 136, 135), (171, 170, 135, 134), (172, 171, 134, 133), (173, 172, 133, 132), (174, 173, 132, 131), (175, 174, 131, 130), (176, 175, 130, 129), (178, 177, 128, 159), (179, 178, 159, 158), (180, 179, 158, 157), (181, 180, 157, 156), (182, 181, 156, 155), (183, 182, 155, 154), (184, 183, 154, 153), (185, 184, 153, 152), (186, 185, 152, 151), (187, 186, 151, 150), (177, 176, 129, 128), (188, 187, 150, 149), (189, 188, 149, 148), (190, 189, 148, 147), (191, 190, 147, 146), (160, 191, 146, 145), (32, 34, 160, 161), (30, 32, 161, 162), (28, 30, 162, 163), (26, 28, 163, 164), (24, 26, 164, 165), (22, 24, 165, 166), (20, 22, 166, 167), (18, 20, 167, 168), (16, 18, 168, 169), (14, 16, 169, 170), (12, 14, 170, 171), (10, 12, 171, 172), (8, 10, 172, 173), (6, 8, 173, 174), (4, 6, 174, 175), (2, 4, 175, 176), (62, 0, 177, 178), (60, 62, 178, 179), (58, 60, 179, 180), (56, 58, 180, 181), (54, 56, 181, 182), (52, 54, 182, 183), (50, 52, 183, 184), (48, 50, 184, 185), (46, 48, 185, 186), (44, 46, 186, 187), (0, 2, 176, 177), (42, 44, 187, 188), (40, 42, 188, 189), (38, 40, 189, 190), (36, 38, 190, 191), (34, 36, 191, 160)])
me_cylinder.materials.append(mat_limotire)
me_cylinder.use_remesh_preserve_volume = False
me_cylinder.use_remesh_preserve_attributes = False
me_cylinder.use_mirror_vertex_groups = False
me_cylinder.update()
me_cube_001 = bpy.data.meshes.new('Cube.001')
me_cube_001.from_pydata([(-1.7, -1.2, 0.405), (-1.7, 1.2, 0.405), (1.98, 1.2, 0.405), (1.98, -1.2, 0.405), (-1.6, -0.9302, 1.885), (-1.6, 0.9302, 1.885), (2.05, 0.9302, 1.885), (2.05, -0.9302, 1.885), (2.23, 1.2, 0.405), (2.23, -1.2, 0.405), (2.3, 0.9302, 1.885), (2.3, -0.9302, 1.885), (3.06, 1.2, 0.405), (3.06, -1.2, 0.405), (3.0, 0.9355, 1.835), (3.0, -0.9355, 1.835), (3.3, 1.2, 0.905), (3.3, -1.2, 0.905), (3.3, 1.008, 1.685), (3.3, -1.008, 1.685), (3.5, 1.2, 0.975), (3.5, -1.2, 0.975), (3.5, 1.056, 1.495), (3.5, -1.056, 1.495), (3.6, 1.201, 0.975), (3.6, -1.201, 0.975), (3.6, 1.102, 1.365), (3.6, -1.102, 1.365), (3.7, 1.203, 0.975), (3.7, -1.203, 0.975), (3.7, 1.107, 1.36), (3.7, -1.107, 1.36), (3.8, 1.207, 0.915), (3.8, -1.207, 0.915), (3.8, 1.121, 1.358), (3.8, -1.121, 1.358), (3.96, 1.213, 0.775), (3.96, -1.213, 0.775), (3.901, 1.132, 1.356), (3.901, -1.132, 1.357), (4.07, 1.227, 0.435), (4.07, -1.227, 0.435), (4.102, 1.126, 1.356), (4.103, -1.126, 1.357), (4.3, 1.22, 0.435), (4.3, -1.22, 0.435), (4.29, 1.126, 1.346), (4.3, -1.126, 1.345), (4.5, 1.183, 0.445), (4.5, -1.183, 0.445), (4.5, 1.108, 1.305), (4.5, -1.108, 1.305), (4.7, 1.135, 0.455), (4.7, -1.135, 0.455), (4.7, 1.068, 1.265), (4.7, -1.068, 1.265), (4.76, 1.109, 0.465), (4.76, -1.109, 0.465), (4.76, 1.054, 1.245), (4.76, -1.054, 1.245), (4.86, 1.055, 0.465), (4.86, -1.055, 0.465), (4.86, 1.031, 1.235), (4.86, -1.031, 1.235), (4.92, 1.027, 0.465), (4.92, -1.027, 0.465), (4.92, 1.02, 1.185), (4.92, -1.02, 1.185), (4.96, 1.011, 0.465), (4.96, -1.011, 0.465), (4.96, 1.013, 1.135), (4.96, -1.013, 1.135), (5.0, 0.9961, 0.465), (5.0, -0.9961, 0.465), (5.0, 0.9974, 0.935), (5.0, -0.9974, 0.935), (-2.0, -1.2, 0.405), (-2.0, 1.2, 0.405), (-2.0, -0.9302, 1.885), (-2.0, 0.9302, 1.885), (-2.1, -1.2, 0.405), (-2.1, 1.2, 0.405), (-2.1, -0.9312, 1.875), (-2.1, 0.9312, 1.875), (-2.2, -1.2, 0.405), (-2.2, 1.2, 0.405), (-2.2, -0.934, 1.855), (-2.2, 0.934, 1.855), (-2.4, -1.2, 0.405), (-2.4, 1.2, 0.405), (-2.4, -0.9959, 1.745), (-2.4, 0.9959, 1.745), (-2.6, -1.2, 0.405), (-2.6, 1.2, 0.405), (-2.6, -1.068, 1.635), (-2.6, 1.068, 1.635), (-2.8, -1.2, 0.405), (-2.8, 1.2, 0.405), (-2.8, -1.095, 1.495), (-2.8, 1.095, 1.495), (-2.9, -1.2, 0.405), (-2.9, 1.2, 0.405), (-2.91, -1.104, 1.425), (-2.91, 1.104, 1.425), (-3.0, -1.2, 0.405), (-3.0, 1.2, 0.405), (-3.0, -1.112, 1.365), (-3.0, 1.112, 1.365), (-3.2, -1.2, 0.405), (-3.2, 1.2, 0.405), (-3.2, -1.106, 1.365), (-3.2, 1.106, 1.365), (-3.32, -1.2, 0.405), (-3.32, 1.2, 0.405), (-3.4, -1.107, 1.355), (-3.4, 1.107, 1.355), (-3.6, -1.2, 0.935), (-3.6, 1.2, 0.935), (-3.6, -1.11, 1.335), (-3.6, 1.11, 1.335), (-3.8, -1.2, 0.955), (-3.8, 1.2, 0.955), (-3.8, -1.112, 1.325), (-3.8, 1.112, 1.325), (-4.0, -1.2, 0.935), (-4.0, 1.2, 0.935), (-4.0, -1.115, 1.305), (-4.0, 1.115, 1.305), (-4.3, -1.2, 0.405), (-4.3, 1.2, 0.405), (-4.2, -1.118, 1.285), (-4.2, 1.118, 1.285), (-4.32, -1.2, 0.405), (-4.32, 1.2, 0.405), (-4.3, -1.121, 1.265), (-4.3, 1.121, 1.265), (-4.4, -1.2, 0.425), (-4.4, 1.2, 0.425), (-4.4, -1.127, 1.245), (-4.4, 1.127, 1.245), (-4.5, -1.194, 0.435), (-4.5, 1.194, 0.435), (-4.5, -1.129, 1.225), (-4.5, 1.129, 1.225), (-4.6, -1.179, 0.445), (-4.6, 1.179, 0.445), (-4.6, -1.126, 1.195), (-4.6, 1.126, 1.195), (-4.72, -1.151, 0.455), (-4.72, 1.151, 0.455), (-4.72, -1.112, 1.165), (-4.72, 1.112, 1.165), (-4.83, -1.12, 0.475), (-4.83, 1.12, 0.475), (-4.83, -1.104, 1.065), (-4.83, 1.104, 1.065), (-4.91, -1.095, 0.515), (-4.91, 1.095, 0.515), (-4.91, -1.095, 0.915), (-4.91, 1.095, 0.915), (-4.97, -1.074, 0.563), (-4.97, 1.074, 0.563), (-4.97, -1.079, 0.817), (-4.97, 1.079, 0.817), (-1.7, 1.2, 1.145), (-1.7, -1.2, 1.145), (1.98, 1.2, 1.145), (1.98, -1.2, 1.145), (2.23, 1.2, 1.145), (2.23, -1.2, 1.145), (3.0, 1.2, 1.12), (3.0, -1.2, 1.12), (3.3, 1.2, 1.095), (3.3, -1.2, 1.095), (3.5, 1.2, 1.1), (3.5, -1.2, 1.1), (3.6, 1.201, 1.1), (3.6, -1.201, 1.1), (3.7, 1.203, 1.1), (3.7, -1.203, 1.1), (3.8, 1.207, 1.1), (3.8, -1.207, 1.1), (3.96, 1.213, 0.885), (3.96, -1.213, 0.885), (4.1, 1.227, 0.9), (4.1, -1.227, 0.9), (4.3, 1.219, 0.89), (4.3, -1.219, 0.89), (4.5, 1.182, 0.875), (4.5, -1.182, 0.875), (4.7, 1.132, 0.86), (4.7, -1.132, 0.86), (4.76, 1.107, 0.855), (4.76, -1.107, 0.855), (4.86, 1.052, 0.85), (4.86, -1.052, 0.85), (4.92, 1.022, 0.845), (4.92, -1.022, 0.845), (4.96, 1.006, 0.86), (4.96, -1.006, 0.86), (5.0, 0.9925, 0.9), (5.0, -0.9925, 0.9), (-2.0, 1.2, 1.145), (-2.0, -1.2, 1.145), (-2.1, 1.2, 1.14), (-2.1, -1.2, 1.14), (-2.2, 1.2, 1.13), (-2.2, -1.2, 1.13), (-2.4, 1.2, 1.075), (-2.4, -1.2, 1.075), (-2.6, 1.2, 1.02), (-2.6, -1.2, 1.02), (-2.8, 1.2, 0.95), (-2.8, -1.2, 0.95), (-2.905, 1.2, 0.915), (-2.905, -1.2, 0.915), (-3.0, 1.2, 0.885), (-3.0, -1.2, 0.885), (-3.2, 1.2, 0.885), (-3.2, -1.2, 0.885), (-3.4, 1.2, 0.88), (-3.4, -1.2, 0.88), (-3.6, 1.2, 1.05), (-3.6, -1.2, 1.05), (-3.8, 1.2, 1.085), (-3.8, -1.2, 1.085), (-4.0, 1.2, 1.055), (-4.0, -1.2, 1.055), (-4.2, 1.2, 0.845), (-4.2, -1.2, 0.845), (-4.3, 1.2, 0.835), (-4.3, -1.2, 0.835), (-4.4, 1.2, 0.835), (-4.4, -1.2, 0.835), (-4.5, 1.194, 0.83), (-4.5, -1.194, 0.83), (-4.6, 1.179, 0.82), (-4.6, -1.179, 0.82), (-4.72, 1.151, 0.81), (-4.72, -1.151, 0.81), (-4.83, 1.119, 0.77), (-4.83, -1.119, 0.77), (-4.91, 1.093, 0.715), (-4.91, -1.093, 0.715), (-4.97, 1.074, 0.69), (-4.97, -1.074, 0.69), (5.04, 0.985, 0.485), (5.04, -0.985, 0.485), (5.04, 0.9818, 0.88), (5.04, -0.9818, 0.88), (5.08, 0.9726, 0.515), (5.08, -0.9726, 0.515), (5.08, 0.9697, 0.85), (5.08, -0.9697, 0.85), (5.12, 0.9587, 0.555), (5.12, -0.9587, 0.555), (5.12, 0.956, 0.81), (5.12, -0.956, 0.81), (5.15, 0.9425, 0.615), (5.15, -0.9425, 0.615), (5.15, 0.9422, 0.76), (5.15, -0.9422, 0.76), (3.15, 1.2, 0.755), (3.15, -1.2, 0.755), (-3.44, -1.2, 0.77), (-3.44, 1.2, 0.77), (-4.16, -1.2, 0.77), (-4.16, 1.2, 0.77), (-2.2, -1.115, 1.363), (-2.909, -1.115, 1.365), (-2.0, 1.121, 1.362), (1.98, -1.125, 1.351), (3.3, -1.13, 1.348), (-2.4, -1.112, 1.363), (-1.7, -1.121, 1.362), (3.5, -1.142, 1.347), (2.23, -1.125, 1.35), (-2.0, -1.121, 1.362), (-2.6, -1.126, 1.364), (3.0, -1.115, 1.349), (-2.1, -1.119, 1.363), (-2.8, -1.12, 1.364), (-2.4, 1.112, 1.363), (3.0, 1.115, 1.349), (-1.7, 1.121, 1.362), (-2.6, 1.126, 1.364), (3.3, 1.13, 1.348), (-2.1, 1.119, 1.362), (1.98, 1.125, 1.351), (-2.8, 1.12, 1.364), (3.5, 1.142, 1.347), (-2.2, 1.115, 1.363), (2.23, 1.125, 1.35), (-2.909, 1.115, 1.365), (-1.52, -1.2, 0.405), (-1.52, -1.121, 1.361), (-1.42, -0.9302, 1.885), (-1.52, -1.2, 1.145), (-1.52, 1.122, 1.36), (-1.42, 0.9302, 1.885), (-1.52, 1.2, 1.145), (-1.52, 1.2, 0.405), (0.15, -1.2, 0.405), (0.15, -1.2, 1.145), (0.15, -1.123, 1.356), (0.27, -0.9302, 1.885), (0.425, -0.9302, 1.885), (0.305, -1.124, 1.353), (0.305, -1.2, 1.145), (0.305, -1.2, 0.405), (0.27, 0.9302, 1.885), (0.15, 1.123, 1.355), (0.15, 1.2, 1.145), (0.15, 1.2, 0.405), (0.305, 1.2, 0.405), (0.305, 1.2, 1.145), (0.305, 1.124, 1.353), (0.425, 0.9302, 1.885), (-1.6, -0.9493, 1.833), (-2.0, -0.9492, 1.833), (-2.1, -0.95, 1.824), (-2.2, -0.9521, 1.806), (-2.4, -1.008, 1.707), (-2.6, -1.074, 1.608), (-2.8, -1.098, 1.482), (-2.91, -1.105, 1.414), (2.05, -0.9497, 1.832), (2.3, -0.9497, 1.831), (3.0, -0.9535, 1.756), (3.3, -1.02, 1.561), (3.5, -1.065, 1.368), (-1.42, -0.9493, 1.833), (0.27, -0.9495, 1.832), (0.425, -0.9496, 1.832), (3.5, 1.065, 1.368), (3.3, 1.02, 1.561), (-2.6, 1.074, 1.608), (-2.4, 1.008, 1.707), (-2.2, 0.9521, 1.806), (-2.1, 0.95, 1.824), (0.425, 0.9496, 1.832), (-2.0, 0.9492, 1.833), (0.27, 0.9495, 1.832), (-1.42, 0.9493, 1.833), (-2.91, 1.105, 1.414), (-2.8, 1.098, 1.482), (3.0, 0.9535, 1.756), (2.3, 0.9497, 1.831), (2.05, 0.9497, 1.832), (-1.6, 0.9493, 1.833), (3.15, -1.123, 1.348), (3.15, -0.9868, 1.694), (3.15, 1.123, 1.348), (3.15, 0.9868, 1.694), (2.615, -1.12, 1.349), (2.65, -0.9516, 1.814), (2.615, 1.12, 1.349), (2.65, 0.9516, 1.814), (-2.995, -1.112, 1.368), (-2.995, 1.112, 1.368), (-1.515, -1.112, 1.385), (-1.515, 1.113, 1.384), (0.156, -1.114, 1.38), (0.156, 1.115, 1.379), (0.311, -1.115, 1.377), (0.311, 1.115, 1.377), (-1.695, -1.112, 1.385), (-2.0, -1.112, 1.386), (-2.1, -1.11, 1.386), (-2.2, -1.106, 1.385), (-2.4, -1.107, 1.381), (-2.6, -1.124, 1.376), (-2.8, -1.119, 1.37), (-2.909, -1.115, 1.367), (1.984, -1.116, 1.375), (2.234, -1.117, 1.374), (3.0, -1.107, 1.369), (3.5, -1.138, 1.348), (3.5, 1.138, 1.348), (-2.6, 1.124, 1.376), (-2.2, 1.106, 1.385), (-2.1, 1.11, 1.386), (-2.4, 1.107, 1.381), (-2.0, 1.112, 1.386), (-2.909, 1.115, 1.367), (-2.8, 1.119, 1.37), (3.0, 1.107, 1.369), (1.984, 1.116, 1.375), (-1.695, 1.112, 1.385), (2.234, 1.117, 1.374), (3.3, 1.124, 1.358), (3.15, -1.116, 1.366), (3.15, 1.116, 1.366), (2.617, -1.112, 1.373), (2.617, 1.112, 1.373), (3.3, -1.124, 1.359), (-3.0, -1.114, 1.353), (-3.2, -1.108, 1.353), (-3.4, -1.11, 1.343), (-3.6, -1.113, 1.328), (-3.8, -1.114, 1.319), (-4.0, -1.117, 1.299), (-4.2, -1.12, 1.274), (-4.3, -1.123, 1.254), (-4.4, -1.129, 1.235), (-4.5, -1.13, 1.215), (-4.6, -1.128, 1.186), (-4.72, -1.113, 1.156), (-4.83, -1.104, 1.058), (-4.91, -1.095, 0.91), (-4.97, -1.079, 0.8138), (-3.0, 1.114, 1.353), (-3.2, 1.108, 1.353), (-3.4, 1.11, 1.343), (-3.6, 1.113, 1.328), (-3.8, 1.114, 1.319), (-4.0, 1.117, 1.299), (-4.2, 1.12, 1.274), (-4.3, 1.123, 1.254), (-4.4, 1.129, 1.235), (-4.5, 1.13, 1.215), (-4.6, 1.128, 1.186), (-4.72, 1.113, 1.156), (-4.83, 1.104, 1.058), (-4.91, 1.095, 0.91), (-4.97, 1.079, 0.8138), (-2.2, -1.117, 1.357), (-2.909, -1.117, 1.354), (-2.0, 1.123, 1.357), (1.98, -1.127, 1.346), (-2.4, -1.114, 1.356), (-1.7, -1.123, 1.356), (2.23, -1.127, 1.345), (-2.0, -1.123, 1.357), (-2.6, -1.128, 1.355), (-2.1, -1.121, 1.357), (-2.8, -1.122, 1.354), (-2.4, 1.114, 1.356), (-1.7, 1.123, 1.356), (-2.6, 1.128, 1.355), (-2.1, 1.121, 1.357), (1.98, 1.127, 1.346), (-2.8, 1.122, 1.354), (-2.2, 1.117, 1.357), (2.23, 1.127, 1.345), (-2.909, 1.117, 1.353), (-1.52, -1.123, 1.356), (-1.52, 1.124, 1.355), (0.15, -1.125, 1.351), (0.15, 1.125, 1.35), (0.305, -1.126, 1.348), (0.305, 1.126, 1.348), (-2.918, 1.104, 1.419), (-2.918, -1.104, 1.419), (-1.429, -0.9651, 1.789), (-1.429, 0.9652, 1.789), (0.2589, -0.9655, 1.788), (0.2589, 0.9655, 1.788), (0.4139, -0.9656, 1.788), (0.4139, 0.9657, 1.788), (-1.609, -0.9651, 1.789), (-2.0, -0.965, 1.789), (-2.1, -0.9655, 1.781), (-2.2, -0.967, 1.765), (-2.4, -1.017, 1.675), (-2.6, -1.079, 1.585), (-2.8, -1.1, 1.471), (-2.91, -1.106, 1.409), (2.044, -0.9658, 1.787), (2.294, -0.9659, 1.787), (3.0, -0.9684, 1.719), (3.5, -1.072, 1.366), (3.5, 1.072, 1.366), (-2.6, 1.079, 1.585), (-2.2, 0.967, 1.765), (-2.1, 0.9655, 1.781), (-2.4, 1.017, 1.675), (-2.0, 0.965, 1.789), (-2.91, 1.106, 1.409), (-2.8, 1.1, 1.471), (3.0, 0.9684, 1.719), (2.044, 0.9658, 1.787), (-1.609, 0.9651, 1.789), (2.294, 0.9659, 1.787), (3.3, 1.03, 1.542), (3.15, -0.9993, 1.662), (3.15, 0.9993, 1.662), (2.647, -0.9672, 1.771), (2.647, 0.9672, 1.771), (3.3, -1.03, 1.542), (-2.914, 1.2, 0.9121), (-2.914, -1.2, 0.9121), (-2.91, 1.105, 1.415), (-2.8, 1.098, 1.483), (0.27, -0.9476, 1.837), (-1.42, -0.9474, 1.838), (-2.918, 1.115, 1.365), (-2.918, -1.115, 1.365), (-2.911, 1.106, 1.41), (-2.911, -1.106, 1.41), (-2.91, -1.105, 1.415), (-2.8, -1.098, 1.483), (-2.6, -1.074, 1.61), (-2.4, -1.006, 1.711), (-1.42, 0.9475, 1.838), (0.27, 0.9476, 1.837), (0.425, 0.9477, 1.837), (0.425, -0.9477, 1.837), (-2.6, 1.074, 1.61), (-2.4, 1.006, 1.711), (-2.2, 0.9503, 1.811), (-2.1, 0.9482, 1.829), (2.05, 0.9478, 1.837), (-1.6, 0.9474, 1.838), (-2.91, 1.2, 0.405), (-2.91, -1.2, 0.405), (-2.0, 0.9474, 1.838), (2.3, -0.9478, 1.837), (2.3, 0.9478, 1.837), (2.05, -0.9478, 1.837), (-2.2, -0.9503, 1.811), (-2.1, -0.9482, 1.829), (-2.0, -0.9474, 1.838), (-1.6, -0.9474, 1.838), (-2.918, 1.117, 1.353), (-2.918, -1.117, 1.353), (-2.918, -1.114, 1.368), (-2.918, 1.114, 1.368), (3.0, -1.118, 1.342), (3.3, -1.132, 1.34), (3.0, 1.118, 1.341)], [], [(431, 274, 277, 433), (315, 166, 2, 314), (3, 2, 8, 9), (297, 165, 0, 294), (0, 1, 301, 313, 314, 2, 3, 309, 302, 294), (7, 6, 317, 310, 299, 5, 4, 296, 305, 306), (9, 8, 12, 13), (167, 3, 9, 169), (168, 8, 2, 166), (6, 7, 11, 10), (263, 262, 16, 17), (10, 11, 15, 14), (169, 9, 13, 171), (170, 12, 8, 168), (17, 16, 20, 21), (172, 16, 262, 12, 170), (14, 15, 19, 18), (171, 13, 263, 17, 173), (21, 20, 24, 25), (174, 20, 16, 172), (18, 19, 23, 22), (173, 17, 21, 175), (25, 24, 28, 29), (175, 21, 25, 177), (176, 24, 20, 174), (22, 23, 27, 26), (29, 28, 32, 33), (178, 28, 24, 176), (26, 27, 31, 30), (177, 25, 29, 179), (33, 32, 36, 37), (30, 31, 35, 34), (179, 29, 33, 181), (180, 32, 28, 178), (37, 36, 40, 41), (182, 36, 32, 180), (34, 35, 39, 38), (181, 33, 37, 183), (41, 40, 44, 45), (184, 40, 36, 182), (38, 39, 43, 42), (183, 37, 41, 185), (45, 44, 48, 49), (186, 44, 40, 184), (185, 41, 45, 187), (49, 48, 52, 53), (187, 45, 49, 189), (188, 48, 44, 186), (46, 47, 51, 50), (53, 52, 56, 57), (190, 52, 48, 188), (50, 51, 55, 54), (189, 49, 53, 191), (57, 56, 60, 61), (54, 55, 59, 58), (191, 53, 57, 193), (192, 56, 52, 190), (61, 60, 64, 65), (194, 60, 56, 192), (58, 59, 63, 62), (193, 57, 61, 195), (65, 64, 68, 69), (62, 63, 67, 66), (195, 61, 65, 197), (196, 64, 60, 194), (69, 68, 72, 73), (198, 68, 64, 196), (66, 67, 71, 70), (197, 65, 69, 199), (249, 248, 200, 201), (70, 71, 75, 74), (199, 69, 73, 201), (200, 72, 68, 198), (433, 277, 280, 435), (1, 0, 76, 77), (4, 5, 79, 78), (164, 1, 77, 202), (435, 280, 268, 426), (78, 79, 83, 82), (202, 77, 81, 204), (77, 76, 80, 81), (426, 268, 273, 430), (204, 81, 85, 206), (81, 80, 84, 85), (82, 83, 87, 86), (430, 273, 278, 434), (86, 87, 91, 90), (206, 85, 89, 208), (85, 84, 88, 89), (434, 278, 281, 436), (90, 91, 95, 94), (208, 89, 93, 210), (89, 88, 92, 93), (436, 281, 269, 427), (93, 92, 96, 97), (94, 95, 99, 98), (210, 93, 97, 212), (525, 497, 106, 396), (98, 99, 103, 102), (212, 97, 101, 214), (97, 96, 100, 101), (396, 106, 110, 397), (490, 514, 105, 216), (514, 515, 104, 105), (358, 359, 107, 106), (397, 110, 114, 398), (106, 107, 111, 110), (216, 105, 109, 218), (105, 104, 108, 109), (398, 114, 118, 399), (110, 111, 115, 114), (218, 109, 113, 220), (109, 108, 112, 113), (399, 118, 122, 400), (265, 264, 116, 117), (114, 115, 119, 118), (220, 113, 265, 117, 222), (400, 122, 126, 401), (118, 119, 123, 122), (222, 117, 121, 224), (117, 116, 120, 121), (401, 126, 130, 402), (224, 121, 125, 226), (121, 120, 124, 125), (122, 123, 127, 126), (402, 130, 134, 403), (126, 127, 131, 130), (226, 125, 267, 129, 228), (267, 266, 128, 129), (403, 134, 138, 404), (130, 131, 135, 134), (228, 129, 133, 230), (129, 128, 132, 133), (404, 138, 142, 405), (133, 132, 136, 137), (134, 135, 139, 138), (230, 133, 137, 232), (405, 142, 146, 406), (138, 139, 143, 142), (232, 137, 141, 234), (137, 136, 140, 141), (406, 146, 150, 407), (234, 141, 145, 236), (141, 140, 144, 145), (142, 143, 147, 146), (407, 150, 154, 408), (146, 147, 151, 150), (236, 145, 149, 238), (145, 144, 148, 149), (408, 154, 158, 409), (150, 151, 155, 154), (238, 149, 153, 240), (149, 148, 152, 153), (409, 158, 162, 410), (153, 152, 156, 157), (154, 155, 159, 158), (240, 153, 157, 242), (245, 244, 161, 160), (158, 159, 163, 162), (242, 157, 161, 244), (157, 156, 160, 161), (0, 165, 203, 76), (365, 387, 288, 316), (446, 431, 165, 297), (429, 167, 169, 432), (389, 292, 288, 387), (432, 169, 171, 528), (386, 283, 356, 394), (528, 171, 173, 529), (272, 529, 173, 175, 275), (47, 187, 189, 51), (50, 188, 186, 46), (54, 190, 188, 50), (51, 189, 191, 55), (55, 191, 193, 59), (58, 192, 190, 54), (62, 194, 192, 58), (59, 193, 195, 63), (63, 195, 197, 67), (66, 196, 194, 62), (70, 198, 196, 66), (67, 197, 199, 71), (74, 75, 201, 200), (71, 199, 201, 75), (74, 200, 198, 70), (76, 203, 205, 80), (388, 284, 270, 383), (80, 205, 207, 84), (383, 270, 287, 381), (84, 207, 209, 88), (381, 287, 291, 380), (88, 209, 211, 92), (380, 291, 282, 382), (92, 211, 213, 96), (382, 282, 285, 379), (96, 213, 215, 100), (379, 285, 289, 385), (515, 491, 217, 104), (385, 289, 293, 384), (104, 217, 219, 108), (527, 384, 293, 496), (108, 219, 221, 112), (411, 216, 218, 412), (112, 221, 223, 116, 264), (412, 218, 220, 413), (116, 223, 225, 120), (413, 220, 222, 414), (120, 225, 227, 124), (414, 222, 224, 415), (124, 227, 229, 128, 266), (415, 224, 226, 416), (128, 229, 231, 132), (416, 226, 228, 417), (132, 231, 233, 136), (417, 228, 230, 418), (136, 233, 235, 140), (418, 230, 232, 419), (140, 235, 237, 144), (419, 232, 234, 420), (144, 237, 239, 148), (420, 234, 236, 421), (148, 239, 241, 152), (421, 236, 238, 422), (152, 241, 243, 156), (422, 238, 240, 423), (156, 243, 245, 160), (423, 240, 242, 424), (410, 425, 244, 245), (424, 242, 244, 425), (253, 252, 248, 249), (201, 73, 247, 249), (73, 72, 246, 247), (248, 246, 72, 200), (257, 256, 252, 253), (252, 250, 246, 248), (249, 247, 251, 253), (247, 246, 250, 251), (261, 260, 256, 257), (253, 251, 255, 257), (251, 250, 254, 255), (256, 254, 250, 252), (260, 261, 259, 258), (260, 258, 254, 256), (257, 255, 259, 261), (255, 254, 258, 259), (13, 12, 262, 263), (113, 112, 264, 265), (125, 124, 266, 267), (376, 279, 350, 391), (374, 271, 276, 375), (521, 82, 86, 520), (499, 500, 102, 453), (378, 290, 286, 390), (375, 276, 354, 393), (502, 94, 98, 501), (360, 366, 274, 295), (520, 86, 90, 503), (501, 98, 102, 500), (522, 78, 82, 521), (503, 90, 94, 502), (523, 4, 78, 522), (443, 206, 208, 437), (437, 208, 210, 439), (439, 210, 212, 442), (438, 164, 202, 428), (444, 168, 166, 441), (442, 212, 214, 445), (428, 202, 204, 440), (530, 170, 168, 444), (451, 441, 166, 315), (524, 490, 216, 411), (440, 204, 206, 443), (448, 446, 297, 303), (362, 360, 295, 304), (303, 297, 294, 302), (438, 447, 300, 164), (164, 300, 301, 1), (388, 361, 298, 284), (450, 448, 303, 308), (364, 362, 304, 307), (308, 303, 302, 309), (429, 450, 308, 167), (312, 315, 314, 313), (167, 308, 309, 3), (447, 449, 312, 300), (361, 363, 311, 298), (374, 364, 307, 271), (300, 312, 313, 301), (363, 365, 316, 311), (449, 451, 315, 312), (15, 328, 351, 329, 19), (519, 326, 327, 517), (462, 320, 321, 463), (19, 329, 330, 23), (11, 517, 327, 355, 328, 15), (465, 323, 324, 466), (495, 523, 318, 331), (463, 321, 322, 464), (27, 177, 179, 31), (466, 324, 325, 467), (461, 319, 320, 462), (464, 322, 323, 465), (460, 318, 319, 461), (494, 495, 331, 332), (507, 494, 332, 333), (519, 507, 333, 326), (504, 505, 342, 343), (510, 338, 337, 509), (511, 339, 338, 510), (493, 345, 344, 492), (518, 347, 348, 512), (513, 349, 341, 516), (509, 337, 336, 508), (18, 335, 353, 346, 14), (508, 336, 345, 493), (505, 506, 340, 342), (14, 346, 357, 347, 518, 10), (516, 341, 339, 511), (22, 334, 335, 18), (513, 504, 343, 349), (506, 512, 348, 340), (390, 286, 352, 392), (392, 352, 283, 386), (393, 354, 279, 376), (394, 356, 292, 389), (395, 272, 275, 377), (391, 350, 272, 395), (453, 452, 359, 358), (459, 481, 387, 365), (483, 389, 387, 481), (480, 386, 394, 488), (482, 388, 383, 477), (477, 383, 381, 475), (475, 381, 380, 474), (474, 380, 382, 476), (476, 382, 379, 473), (473, 379, 385, 479), (479, 385, 384, 478), (498, 478, 384, 527), (470, 376, 391, 485), (468, 374, 375, 469), (497, 526, 358, 106), (472, 378, 390, 484), (469, 375, 393, 487), (454, 460, 366, 360), (35, 181, 183, 39), (456, 454, 360, 362), (482, 455, 361, 388), (458, 456, 362, 364), (455, 457, 363, 361), (468, 458, 364, 374), (457, 459, 365, 363), (280, 368, 369, 268), (278, 371, 372, 281), (268, 369, 370, 273), (281, 372, 373, 269), (277, 367, 368, 280), (273, 370, 371, 278), (274, 366, 367, 277), (484, 390, 392, 486), (486, 392, 386, 480), (487, 393, 376, 470), (488, 394, 389, 483), (489, 395, 377, 471), (485, 391, 395, 489), (165, 431, 433, 203), (203, 433, 435, 205), (205, 435, 426, 207), (207, 426, 430, 209), (209, 430, 434, 211), (211, 434, 436, 213), (213, 436, 427, 215), (491, 525, 396, 217), (217, 396, 397, 219), (219, 397, 398, 221), (221, 398, 399, 223), (223, 399, 400, 225), (225, 400, 401, 227), (227, 401, 402, 229), (229, 402, 403, 231), (231, 403, 404, 233), (233, 404, 405, 235), (235, 405, 406, 237), (237, 406, 407, 239), (239, 407, 408, 241), (241, 408, 409, 243), (243, 409, 410, 245), (295, 274, 431, 446), (271, 429, 432, 276), (107, 411, 412, 111), (111, 412, 413, 115), (115, 413, 414, 119), (119, 414, 415, 123), (123, 415, 416, 127), (127, 416, 417, 131), (131, 417, 418, 135), (135, 418, 419, 139), (139, 419, 420, 143), (143, 420, 421, 147), (147, 421, 422, 151), (151, 422, 423, 155), (155, 423, 424, 159), (162, 163, 425, 410), (159, 424, 425, 163), (291, 443, 437, 282), (282, 437, 439, 285), (285, 439, 442, 289), (284, 438, 428, 270), (292, 444, 441, 288), (289, 442, 445, 293), (270, 428, 440, 287), (316, 288, 441, 451), (496, 524, 411, 107), (287, 440, 443, 291), (304, 295, 446, 448), (284, 298, 447, 438), (307, 304, 448, 450), (271, 307, 450, 429), (298, 311, 449, 447), (311, 316, 451, 449), (526, 499, 453, 358), (368, 462, 463, 369), (371, 465, 466, 372), (369, 463, 464, 370), (372, 466, 467, 373), (367, 461, 462, 368), (370, 464, 465, 371), (366, 460, 461, 367), (102, 103, 452, 453), (340, 348, 481, 459), (347, 483, 481, 348), (346, 480, 488, 357), (30, 178, 176, 26), (34, 180, 178, 30), (38, 182, 180, 34), (349, 482, 477, 341), (341, 477, 475, 339), (339, 475, 474, 338), (338, 474, 476, 337), (337, 476, 473, 336), (336, 473, 479, 345), (345, 479, 478, 344), (492, 344, 478, 498), (328, 470, 485, 351), (326, 468, 469, 327), (334, 472, 484, 335), (327, 469, 487, 355), (331, 318, 460, 454), (332, 331, 454, 456), (349, 343, 455, 482), (333, 332, 456, 458), (343, 342, 457, 455), (326, 333, 458, 468), (342, 340, 459, 457), (335, 484, 486, 353), (353, 486, 480, 346), (355, 487, 470, 328), (357, 488, 483, 347), (329, 489, 471, 330), (351, 485, 489, 329), (319, 522, 521, 320), (320, 521, 520, 321), (7, 306, 507, 519), (5, 513, 516, 79), (317, 6, 512, 506), (467, 325, 500, 499), (296, 4, 523, 495), (83, 511, 510, 87), (310, 317, 506, 505), (322, 503, 502, 323), (373, 467, 499, 526), (5, 299, 504, 513), (10, 518, 512, 6), (87, 510, 509, 91), (306, 305, 494, 507), (269, 373, 526, 497), (79, 516, 511, 83), (324, 501, 500, 325), (214, 101, 514, 490), (215, 427, 525, 491), (7, 519, 517, 11), (91, 509, 508, 95), (452, 498, 527, 359), (293, 445, 524, 496), (323, 502, 501, 324), (318, 523, 522, 319), (103, 492, 498, 452), (359, 527, 496, 107), (101, 100, 515, 514), (95, 508, 493, 99), (99, 493, 492, 103), (100, 215, 491, 515), (299, 310, 505, 504), (305, 296, 495, 494), (427, 269, 497, 525), (445, 214, 490, 524), (321, 520, 503, 322), (279, 528, 529, 272, 350), (276, 432, 528, 279, 354), (283, 530, 444, 292, 356), (286, 172, 170, 530), (290, 174, 172, 286), (286, 530, 283, 352), (26, 472, 334), (26, 378, 472), (46, 186, 184, 42), (26, 334, 22), (26, 176, 174, 290), (26, 290, 378), (42, 184, 182, 38), (275, 175, 177, 27), (31, 179, 181, 35), (42, 43, 47, 46), (377, 275, 27), (39, 183, 185, 43), (23, 330, 27), (43, 185, 187, 47), (471, 377, 27), (330, 471, 27)])
me_cube_001.polygons.foreach_set('material_index', [0, 0, 0, 0, 0, 0, 0, 0, 0, 0, 0, 0, 0, 0, 0, 0, 0, 0, 0, 0, 0, 0, 0, 0, 0, 0, 0, 0, 0, 0, 0, 0, 0, 0, 0, 0, 0, 0, 0, 0, 0, 0, 0, 0, 0, 0, 0, 0, 0, 0, 0, 0, 0, 0, 0, 0, 0, 0, 0, 0, 0, 0, 0, 0, 0, 0, 0, 0, 0, 0, 0, 0, 0, 0, 0, 0, 0, 0, 0, 0, 0, 0, 0, 0, 0, 0, 0, 0, 0, 0, 0, 0, 0, 0, 0, 0, 0, 0, 0, 0, 0, 0, 0, 0, 0, 0, 0, 0, 0, 0, 0, 0, 0, 0, 0, 0, 0, 0, 0, 0, 0, 0, 0, 0, 0, 0, 0, 0, 0, 0, 0, 0, 0, 0, 0, 0, 0, 0, 0, 0, 0, 0, 0, 0, 0, 0, 0, 0, 0, 0, 0, 0, 0, 0, 0, 0, 0, 0, 0, 0, 0, 0, 1, 0, 0, 0, 0, 1, 0, 0, 0, 0, 0, 0, 0, 0, 0, 0, 0, 0, 0, 0, 0, 0, 0, 0, 1, 0, 1, 0, 1, 0, 1, 0, 1, 0, 1, 0, 1, 0, 0, 0, 0, 0, 0, 0, 0, 0, 0, 0, 0, 0, 0, 0, 0, 0, 0, 0, 0, 0, 0, 0, 0, 0, 0, 0, 0, 0, 0, 0, 0, 0, 0, 0, 0, 0, 0, 0, 0, 0, 0, 0, 0, 0, 0, 0, 0, 0, 1, 0, 0, 0, 0, 1, 0, 0, 0, 0, 0, 0, 0, 0, 0, 0, 0, 0, 0, 0, 0, 0, 0, 0, 0, 1, 0, 0, 0, 0, 0, 0, 0, 0, 0, 0, 0, 1, 1, 0, 0, 0, 0, 0, 1, 0, 0, 1, 0, 1, 0, 1, 1, 1, 1, 0, 0, 0, 0, 0, 0, 0, 0, 0, 0, 0, 0, 0, 0, 0, 0, 0, 0, 1, 1, 1, 1, 0, 1, 0, 1, 0, 1, 1, 1, 1, 1, 1, 1, 1, 0, 1, 0, 0, 0, 1, 0, 0, 1, 0, 0, 1, 1, 0, 1, 1, 1, 1, 1, 1, 1, 1, 1, 1, 1, 0, 1, 0, 0, 0, 0, 0, 0, 0, 0, 0, 0, 0, 0, 0, 0, 0, 0, 0, 0, 0, 0, 0, 0, 0, 0, 0, 0, 0, 0, 0, 0, 0, 0, 0, 0, 0, 0, 0, 0, 0, 0, 0, 0, 0, 0, 0, 0, 0, 0, 0, 0, 0, 0, 0, 0, 0, 0, 1, 1, 1, 1, 1, 1, 1, 0, 1, 0, 1, 0, 0, 0, 1, 1, 1, 1, 1, 1, 1, 0, 1, 0, 0, 1, 0, 1, 0, 0, 1, 1, 0, 1, 1, 1, 1, 0, 1, 0, 0, 0, 0, 0, 0, 0, 0, 0, 0, 0, 0, 0, 0, 0, 0, 0, 0, 0, 0, 0, 0, 0, 0, 0, 0, 0, 0, 0, 0, 0, 0, 0, 0, 0, 0, 0, 0, 0, 0, 0, 0, 0, 0, 0, 0, 0, 0, 0, 0, 0, 0, 0, 0, 0, 0, 0, 0, 0])
me_cube_001.materials.append(mat_limometal)
me_cube_001.materials.append(mat_limowindow)
me_cube_001.use_remesh_preserve_volume = False
me_cube_001.use_remesh_preserve_attributes = False
me_cube_001.use_mirror_vertex_groups = False
me_cube_001.update()

# ---- objects
ob_cylinder_003 = bpy.data.objects.new('Cylinder.003', me_cylinder_003)
ob_circle_003 = bpy.data.objects.new('Circle.003', me_circle_004)
ob_circle_002 = bpy.data.objects.new('Circle.002', me_circle_003)
ob_cylinder_002 = bpy.data.objects.new('Cylinder.002', me_cylinder_002)
ob_cylinder_001 = bpy.data.objects.new('Cylinder.001', me_cylinder_001)
ob_circle_001 = bpy.data.objects.new('Circle.001', me_circle_002)
ob_circle = bpy.data.objects.new('Circle', me_circle_001)
ob_cylinder = bpy.data.objects.new('Cylinder', me_cylinder)
ob_cube = bpy.data.objects.new('Cube', me_cube_001)
ob_lamp = bpy.data.objects.new('Lamp', light_lamp)
ob_camera = bpy.data.objects.new('Camera', cam_camera)

# ---- transforms, parenting, visibility, modifiers, constraints
ob_cylinder_003.location = (-3.8, 1.106, 0.5)
ob_cylinder_003.rotation_euler = (-1.571, 0.1309, -4.243e-08)
ob_cylinder_003.scale = (0.36, 0.36, -0.144)
ob_cylinder_003.lineart.crease_threshold = 0.0
_m = ob_cylinder_003.modifiers.new('Subsurf', 'SUBSURF')
_m.uv_smooth = 'PRESERVE_CORNERS'
_m.quality = 2
_m.levels = 0
_m.show_only_control_edges = False
ob_circle_003.location = (-3.8, 1.214, 0.5)
ob_circle_003.rotation_euler = (1.571, 0.1309, 1.769e-08)
ob_circle_003.scale = (0.324, 0.324, -0.324)
ob_circle_003.lineart.crease_threshold = 0.0
ob_circle_002.location = (3.6, 1.214, 0.5)
ob_circle_002.rotation_euler = (1.571, 0.1309, 1.769e-08)
ob_circle_002.scale = (0.324, 0.324, -0.324)
ob_circle_002.lineart.crease_threshold = 0.0
ob_cylinder_002.location = (3.6, 1.106, 0.5)
ob_cylinder_002.rotation_euler = (-1.571, 0.1309, -4.243e-08)
ob_cylinder_002.scale = (0.36, 0.36, -0.144)
ob_cylinder_002.lineart.crease_threshold = 0.0
_m = ob_cylinder_002.modifiers.new('Subsurf', 'SUBSURF')
_m.uv_smooth = 'PRESERVE_CORNERS'
_m.quality = 2
_m.levels = 0
_m.show_only_control_edges = False
ob_cylinder_001.location = (3.6, -1.106, 0.5)
ob_cylinder_001.rotation_euler = (-1.571, 0.1309, -4.243e-08)
ob_cylinder_001.scale = (0.36, 0.36, 0.144)
ob_cylinder_001.lineart.crease_threshold = 0.0
_m = ob_cylinder_001.modifiers.new('Subsurf', 'SUBSURF')
_m.uv_smooth = 'PRESERVE_CORNERS'
_m.quality = 2
_m.levels = 0
_m.show_only_control_edges = False
ob_circle_001.location = (3.6, -1.214, 0.5)
ob_circle_001.rotation_euler = (1.571, 0.1309, 1.769e-08)
ob_circle_001.scale = (0.324, 0.324, 0.324)
ob_circle_001.lineart.crease_threshold = 0.0
ob_circle.location = (-3.8, -1.214, 0.5)
ob_circle.rotation_euler = (1.571, 0.1309, 1.769e-08)
ob_circle.scale = (0.324, 0.324, 0.324)
ob_circle.lineart.crease_threshold = 0.0
ob_cylinder.location = (-3.8, -1.106, 0.5)
ob_cylinder.rotation_euler = (-1.571, 0.1309, -4.243e-08)
ob_cylinder.scale = (0.36, 0.36, 0.144)
ob_cylinder.lineart.crease_threshold = 0.0
_m = ob_cylinder.modifiers.new('Subsurf', 'SUBSURF')
_m.uv_smooth = 'PRESERVE_CORNERS'
_m.quality = 2
_m.levels = 0
_m.show_only_control_edges = False
ob_cube.location = (0.0, 0.0, 0.0)
ob_cube.lineart.crease_threshold = 0.0
_m = ob_cube.modifiers.new('Subsurf', 'SUBSURF')
_m.uv_smooth = 'PRESERVE_CORNERS'
_m.quality = 2
_m.show_only_control_edges = False
ob_lamp.location = (-6.0, -2.0, 3.0)
ob_lamp.rotation_euler = (0.6503, 0.05522, 1.866)
ob_lamp.lock_rotations_4d = False
ob_lamp.empty_display_type = 'ARROWS'
ob_lamp.color = (0.0, 0.0, 0.0, 0.0)
ob_lamp.lineart.crease_threshold = 0.0
ob_camera.location = (-7.733, -5.678, 1.24)
ob_camera.rotation_euler = (1.499, 6.252e-06, -0.7998)
ob_camera.scale = (1.0, 1.0, 1.0)
ob_camera.lock_rotations_4d = False
ob_camera.empty_display_type = 'ARROWS'
ob_camera.color = (0.0, 0.0, 0.0, 0.0)
ob_camera.display_type = 'WIRE'
ob_camera.lineart.crease_threshold = 0.0

# ---- collection membership
col_collection_1.objects.link(ob_cylinder_003)
col_collection_1.objects.link(ob_circle_003)
col_collection_1.objects.link(ob_circle_002)
col_collection_1.objects.link(ob_cylinder_002)
col_collection_1.objects.link(ob_cylinder_001)
col_collection_1.objects.link(ob_circle_001)
col_collection_1.objects.link(ob_circle)
col_collection_1.objects.link(ob_cylinder)
col_collection_1.objects.link(ob_cube)
col_collection_1.objects.link(ob_lamp)
col_collection_1.objects.link(ob_camera)

# ---- scene / render settings (as saved in the file)
scene.camera = ob_camera
scene.frame_start = 1; scene.frame_end = 1; scene.frame_set(1)
scene.render.engine = 'BLENDER_EEVEE_NEXT'
scene.render.image_settings.color_mode = 'RGB'
scene.render.image_settings.compression = 90
scene.render.resolution_percentage = 50
scene.render.dither_intensity = 0.0
scene.render.border_max_x = 0.0
scene.render.border_max_y = 0.0304
scene.render.bake_margin = 2
scene.render.bake_bias = 0.0
scene.cycles.use_denoising = False
scene.cycles.samples = 10
scene.cycles.sampling_pattern = 'TABULATED_SOBOL'
scene.cycles.light_sampling_threshold = 0.0
scene.cycles.use_adaptive_sampling = False
scene.cycles.use_light_tree = False
scene.cycles.blur_glossy = 0.0
scene.cycles.volume_bounces = 1
scene.cycles.pixel_filter_type = 'GAUSSIAN'
scene.cycles.sample_clamp_indirect = 0.0
scene.view_settings.view_transform = 'Standard'
bpy.context.view_layer.update()
